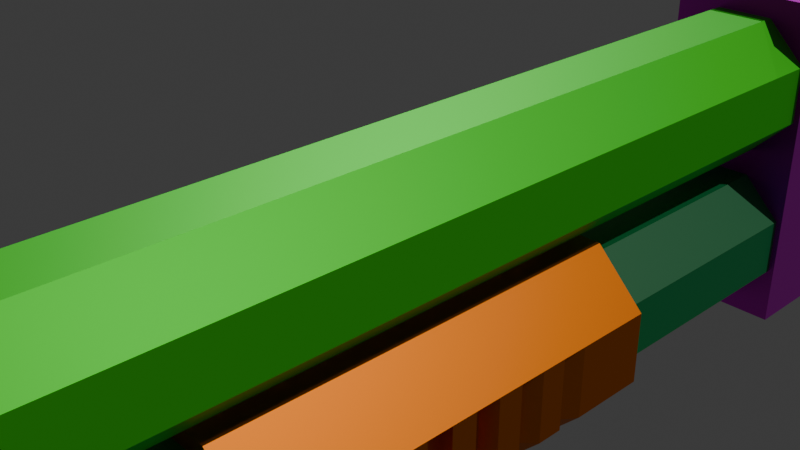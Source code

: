 # Source: SHOTGUN.blend  (saved by Blender 4.2.66; exported with 4.5.12 LTS)
import bpy
from mathutils import Matrix  # noqa: F401  (used for matrix-valued properties, if any)

bpy.ops.wm.read_factory_settings(use_empty=True)
scene = bpy.context.scene
scene.name = 'Scene'

# ---- collections
col_collection = bpy.data.collections.new('Collection'); scene.collection.children.link(col_collection)

# ---- materials (node trees are filled in below, after node groups)
mat_cano_tiro = bpy.data.materials.new('cano tiro')
mat_choke = bpy.data.materials.new('choke')
mat_cano_pump = bpy.data.materials.new('cano pump')
mat_pump = bpy.data.materials.new('pump')
mat_punho = bpy.data.materials.new('punho')
mat_portas = bpy.data.materials.new('Portas')
mat_material_002 = bpy.data.materials.new('Material.002')
mat_material_001 = bpy.data.materials.new('Material.001')
mat_material = bpy.data.materials.new('Material')
mat_shell = bpy.data.materials.new('shell')
mat_material_003 = bpy.data.materials.new('Material.003')

# ---- material node trees
mat_cano_tiro.use_nodes = True; mat_cano_tiro.node_tree.nodes.clear()
_N = mat_cano_tiro.node_tree.nodes; _L = mat_cano_tiro.node_tree.links
n0 = _N.new('ShaderNodeBsdfPrincipled'); n0.name = 'Principled BSDF'; n0.location = (10, 300)
n0.inputs[0].default_value = (0.04141, 0.8, 0.007899, 1.0)
n0.inputs[1].default_value = 0.4016
n1 = _N.new('ShaderNodeOutputMaterial'); n1.name = 'Material Output'; n1.location = (300, 300)
_L.new(n0.outputs[0], n1.inputs[0])
n1.is_active_output = True
mat_choke.use_nodes = True; mat_choke.node_tree.nodes.clear()
_N = mat_choke.node_tree.nodes; _L = mat_choke.node_tree.links
n0 = _N.new('ShaderNodeBsdfPrincipled'); n0.name = 'Principled BSDF'; n0.location = (10, 300)
n0.inputs[0].default_value = (0.8, 0.246, 0.008039, 1.0)
n1 = _N.new('ShaderNodeOutputMaterial'); n1.name = 'Material Output'; n1.location = (300, 300)
_L.new(n0.outputs[0], n1.inputs[0])
n1.is_active_output = True
mat_cano_pump.use_nodes = True; mat_cano_pump.node_tree.nodes.clear()
_N = mat_cano_pump.node_tree.nodes; _L = mat_cano_pump.node_tree.links
n0 = _N.new('ShaderNodeBsdfPrincipled'); n0.name = 'Principled BSDF'; n0.location = (10, 300)
n0.inputs[0].default_value = (0.0007418, 0.2258, 0.06143, 1.0)
n1 = _N.new('ShaderNodeOutputMaterial'); n1.name = 'Material Output'; n1.location = (300, 300)
_L.new(n0.outputs[0], n1.inputs[0])
n1.is_active_output = True
mat_pump.use_nodes = True; mat_pump.node_tree.nodes.clear()
_N = mat_pump.node_tree.nodes; _L = mat_pump.node_tree.links
n0 = _N.new('ShaderNodeBsdfPrincipled'); n0.name = 'Principled BSDF'; n0.location = (10, 300)
n0.inputs[0].default_value = (0.8, 0.209, 0.01066, 1.0)
n0.inputs[1].default_value = 1.0
n1 = _N.new('ShaderNodeOutputMaterial'); n1.name = 'Material Output'; n1.location = (300, 300)
_L.new(n0.outputs[0], n1.inputs[0])
n1.is_active_output = True
mat_punho.use_nodes = True; mat_punho.node_tree.nodes.clear()
_N = mat_punho.node_tree.nodes; _L = mat_punho.node_tree.links
n0 = _N.new('ShaderNodeBsdfPrincipled'); n0.name = 'Principled BSDF'; n0.location = (10, 300)
n0.inputs[0].default_value = (0.7816, 0.01475, 0.8002, 1.0)
n0.inputs[1].default_value = 1.0
n1 = _N.new('ShaderNodeOutputMaterial'); n1.name = 'Material Output'; n1.location = (300, 300)
_L.new(n0.outputs[0], n1.inputs[0])
n1.is_active_output = True
mat_portas.use_nodes = True; mat_portas.node_tree.nodes.clear()
_N = mat_portas.node_tree.nodes; _L = mat_portas.node_tree.links
n0 = _N.new('ShaderNodeBsdfPrincipled'); n0.name = 'Principled BSDF'; n0.location = (10, 300)
n0.inputs[0].default_value = (0.04608, 0.02677, 0.8003, 1.0)
n0.inputs[1].default_value = 0.5197
n1 = _N.new('ShaderNodeOutputMaterial'); n1.name = 'Material Output'; n1.location = (300, 300)
_L.new(n0.outputs[0], n1.inputs[0])
n1.is_active_output = True
mat_material_002.use_nodes = True; mat_material_002.node_tree.nodes.clear()
_N = mat_material_002.node_tree.nodes; _L = mat_material_002.node_tree.links
n0 = _N.new('ShaderNodeBsdfPrincipled'); n0.name = 'Principled BSDF'; n0.location = (10, 300)
n0.inputs[0].default_value = (0.0, 0.0, 0.0, 1.0)
n0.inputs[2].default_value = 1.0
n1 = _N.new('ShaderNodeOutputMaterial'); n1.name = 'Material Output'; n1.location = (300, 300)
_L.new(n0.outputs[0], n1.inputs[0])
n1.is_active_output = True
mat_material_001.use_nodes = True; mat_material_001.node_tree.nodes.clear()
_N = mat_material_001.node_tree.nodes; _L = mat_material_001.node_tree.links
n0 = _N.new('ShaderNodeBsdfPrincipled'); n0.name = 'Principled BSDF'; n0.location = (10, 300)
n0.inputs[0].default_value = (0.0, 0.4499, 0.8001, 1.0)
n0.inputs[3].default_value = 1.4
n1 = _N.new('ShaderNodeOutputMaterial'); n1.name = 'Material Output'; n1.location = (300, 300)
_L.new(n0.outputs[0], n1.inputs[0])
n1.is_active_output = True
mat_material.use_nodes = True; mat_material.node_tree.nodes.clear()
_N = mat_material.node_tree.nodes; _L = mat_material.node_tree.links
n0 = _N.new('ShaderNodeBsdfPrincipled'); n0.name = 'Principled BSDF'; n0.location = (10, 300)
n0.inputs[0].default_value = (1.0, 0.9337, 0.006708, 1.0)
n0.inputs[1].default_value = 1.0
n1 = _N.new('ShaderNodeOutputMaterial'); n1.name = 'Material Output'; n1.location = (300, 300)
_L.new(n0.outputs[0], n1.inputs[0])
n1.is_active_output = True
mat_shell.use_nodes = True; mat_shell.node_tree.nodes.clear()
_N = mat_shell.node_tree.nodes; _L = mat_shell.node_tree.links
n0 = _N.new('ShaderNodeBsdfPrincipled'); n0.name = 'Principled BSDF'; n0.location = (10, 300)
n0.inputs[0].default_value = (0.7038, 0.01056, 0.004586, 1.0)
n1 = _N.new('ShaderNodeOutputMaterial'); n1.name = 'Material Output'; n1.location = (300, 300)
_L.new(n0.outputs[0], n1.inputs[0])
n1.is_active_output = True
mat_material_003.use_nodes = True; mat_material_003.node_tree.nodes.clear()
_N = mat_material_003.node_tree.nodes; _L = mat_material_003.node_tree.links
n0 = _N.new('ShaderNodeBsdfPrincipled'); n0.name = 'Principled BSDF'; n0.location = (10, 300)
n0.inputs[0].default_value = (0.5679, 0.5679, 0.5679, 1.0)
n0.inputs[1].default_value = 1.0
n1 = _N.new('ShaderNodeOutputMaterial'); n1.name = 'Material Output'; n1.location = (300, 300)
_L.new(n0.outputs[0], n1.inputs[0])
n1.is_active_output = True

# ---- world
world_world = bpy.data.worlds.new('World'); scene.world = world_world
world_world.use_nodes = True; world_world.node_tree.nodes.clear()
_N = world_world.node_tree.nodes; _L = world_world.node_tree.links
n0 = _N.new('ShaderNodeOutputWorld'); n0.name = 'World Output'; n0.location = (300, 300)
n1 = _N.new('ShaderNodeBackground'); n1.name = 'Background'; n1.location = (10, 300)
n1.inputs[0].default_value = (0.05088, 0.05088, 0.05088, 1.0)
_L.new(n1.outputs[0], n0.inputs[0])
n0.is_active_output = True
world_world.color = (0.05088, 0.05088, 0.05088)
world_world.sun_shadow_jitter_overblur = 0.0

# ---- cameras
cam_camera = bpy.data.cameras.new('Camera')
cam_camera.clip_end = 100.0
cam_camera.ortho_scale = 7.314

# ---- lights
light_sun = bpy.data.lights.new('Sun', 'SUN')
light_sun.energy = 1.0
light_sun_001 = bpy.data.lights.new('Sun.001', 'SUN')
light_sun_001.energy = 1.0

# ---- meshes
me_cylinder = bpy.data.meshes.new('Cylinder')
me_cylinder.from_pydata([(0.0, 1.0, -1.0), (0.7071, 0.7071, -1.0), (1.0, 0.0, -1.0), (0.7071, -0.7071, -1.0), (0.0, -1.0, -1.0), (-0.7071, -0.7071, -1.0), (-1.0, 0.0, -1.0), (-0.7071, 0.7071, -1.0), (0.0, 1.0, 0.9071), (0.7071, 0.7071, 0.9071), (1.0, 0.0, 0.9071), (0.7071, -0.7071, 0.9071), (0.0, -1.0, 0.9071), (-0.7071, -0.7071, 0.9071), (-1.0, 0.0, 0.9071), (-0.7071, 0.7071, 0.9071)], [], [(0, 1, 2, 3, 4, 5, 6, 7), (7, 15, 8, 0), (6, 14, 15, 7), (5, 13, 14, 6), (4, 12, 13, 5), (3, 11, 12, 4), (2, 10, 11, 3), (1, 9, 10, 2), (0, 8, 9, 1)])
_uv = me_cylinder.uv_layers.new(name='UVMap')
_uv.uv.foreach_set('vector', [0.75, 0.49, 0.9197, 0.4197, 0.99, 0.25, 0.9197, 0.08029, 0.75, 0.01, 0.5803, 0.08029, 0.51, 0.25, 0.5803, 0.4197, 0.125, 0.5, 0.125, 0.9768, 0.0, 0.9768, 0.0, 0.5, 0.25, 0.5, 0.25, 0.9768, 0.125, 0.9768, 0.125, 0.5, 0.375, 0.5, 0.375, 0.9768, 0.25, 0.9768, 0.25, 0.5, 0.5, 0.5, 0.5, 0.9768, 0.375, 0.9768, 0.375, 0.5, 0.625, 0.5, 0.625, 0.9768, 0.5, 0.9768, 0.5, 0.5, 0.75, 0.5, 0.75, 0.9768, 0.625, 0.9768, 0.625, 0.5, 0.875, 0.5, 0.875, 0.9768, 0.75, 0.9768, 0.75, 0.5, 1.0, 0.5, 1.0, 0.9768, 0.875, 0.9768, 0.875, 0.5])
me_cylinder.materials.append(mat_cano_tiro)
me_cylinder.materials.append(mat_choke)
me_cylinder.update()
me_cylinder_001 = bpy.data.meshes.new('Cylinder.001')
me_cylinder_001.from_pydata([(0.0, 1.0, -1.0), (0.7071, 0.7071, -1.0), (1.0, 0.0, -1.0), (0.7071, -0.7071, -1.0), (0.0, -1.0, -1.0), (-0.7071, -0.7071, -1.0), (-1.0, 0.0, -1.0), (-0.7071, 0.7071, -1.0), (0.0, 1.0, 0.9125), (0.7071, 0.7071, 0.9125), (1.0, 0.0, 0.9125), (0.7071, -0.7071, 0.9125), (0.0, -1.0, 0.9125), (-0.7071, -0.7071, 0.9125), (-1.0, 0.0, 0.9125), (-0.7071, 0.7071, 0.9125)], [], [(0, 1, 2, 3, 4, 5, 6, 7), (7, 15, 8, 0), (6, 14, 15, 7), (5, 13, 14, 6), (4, 12, 13, 5), (3, 11, 12, 4), (2, 10, 11, 3), (1, 9, 10, 2), (0, 8, 9, 1)])
_uv = me_cylinder_001.uv_layers.new(name='UVMap')
_uv.uv.foreach_set('vector', [0.75, 0.49, 0.9197, 0.4197, 0.99, 0.25, 0.9197, 0.08029, 0.75, 0.01, 0.5803, 0.08029, 0.51, 0.25, 0.5803, 0.4197, 0.125, 0.5, 0.125, 0.9781, 0.0, 0.9781, 0.0, 0.5, 0.25, 0.5, 0.25, 0.9781, 0.125, 0.9781, 0.125, 0.5, 0.375, 0.5, 0.375, 0.9781, 0.25, 0.9781, 0.25, 0.5, 0.5, 0.5, 0.5, 0.9781, 0.375, 0.9781, 0.375, 0.5, 0.625, 0.5, 0.625, 0.9781, 0.5, 0.9781, 0.5, 0.5, 0.75, 0.5, 0.75, 0.9781, 0.625, 0.9781, 0.625, 0.5, 0.875, 0.5, 0.875, 0.9781, 0.75, 0.9781, 0.75, 0.5, 1.0, 0.5, 1.0, 0.9781, 0.875, 0.9781, 0.875, 0.5])
me_cylinder_001.materials.append(mat_cano_pump)
me_cylinder_001.update()
me_cylinder_002 = bpy.data.meshes.new('Cylinder.002')
me_cylinder_002.from_pydata([(0.0, 1.0, -1.0), (0.0, 1.0, 1.0), (0.7071, 0.7071, -1.0), (0.7071, 0.7071, 1.0), (1.0, 0.0, -1.0), (1.0, 0.0, 1.0), (0.7071, -0.7071, -1.0), (0.7071, -0.7071, 1.0), (0.0, -1.0, -1.0), (0.0, -1.0, 1.0), (-0.7071, -0.7071, -1.0), (-0.7071, -0.7071, 1.0), (-1.0, 0.0, -1.0), (-1.0, 0.0, 1.0), (-0.7071, 0.7071, -1.0), (-0.7071, 0.7071, 1.0), (0.0, 1.0, 0.0), (0.7071, 0.7071, 0.0), (1.0, 0.0, 0.0), (0.7071, -0.7071, 0.0), (0.0, -1.0, 0.0), (-0.7071, -0.7071, 0.0), (-1.0, 0.0, 0.0), (-0.7071, 0.7071, 0.0), (0.7071, 0.7071, -0.5), (1.0, 0.0, -0.5), (0.7071, -0.7071, -0.5), (0.0, -1.0, -0.5), (-0.7071, -0.7071, -0.5), (-1.0, 0.0, -0.5), (-0.7071, 0.7071, -0.5), (0.0, 1.0, -0.5), (0.0, 1.0, 0.5), (0.7071, 0.7071, 0.5), (1.0, 0.0, 0.5), (0.7071, -0.7071, 0.5), (0.0, -1.0, 0.5), (-0.7071, -0.7071, 0.5), (-1.0, 0.0, 0.5), (-0.7071, 0.7071, 0.5), (0.0, 1.0, 0.75), (0.7071, 0.7071, 0.75), (1.0, 0.0, 0.75), (0.7071, -0.7071, 0.75), (0.0, -1.0, 0.75), (-0.7071, -0.7071, 0.75), (-1.0, 0.0, 0.75), (-0.7071, 0.7071, 0.75), (0.7071, 0.7071, -0.75), (1.0, 0.0, -0.75), (0.7071, -0.7071, -0.75), (0.0, -1.0, -0.75), (-0.7071, -0.7071, -0.75), (-1.0, 0.0, -0.75), (-0.7071, 0.7071, -0.75), (0.0, 1.0, -0.75), (0.7071, 0.7071, 0.25), (1.0, 0.0, 0.25), (0.7071, -0.7071, 0.25), (0.0, -1.0, 0.25), (-0.7071, -0.7071, 0.25), (-1.0, 0.0, 0.25), (-0.7071, 0.7071, 0.25), (0.0, 1.0, 0.25), (0.0, 1.0, -0.25), (0.7071, 0.7071, -0.25), (1.0, 0.0, -0.25), (0.7071, -0.7071, -0.25), (0.0, -1.0, -0.25), (-0.7071, -0.7071, -0.25), (-1.0, 0.0, -0.25), (-0.7071, 0.7071, -0.25), (0.7071, 0.7071, 0.625), (1.0, 0.0, 0.625), (0.7071, -0.7071, 0.625), (0.0, -1.0, 0.625), (-0.7071, -0.7071, 0.625), (-1.0, 0.0, 0.625), (-0.7071, 0.7071, 0.625), (0.0, 1.0, 0.625), (0.0, 1.0, 0.375), (0.7071, 0.7071, 0.375), (1.0, 0.0, 0.375), (0.7071, -0.7071, 0.375), (0.0, -1.0, 0.375), (-0.7071, -0.7071, 0.375), (-1.0, 0.0, 0.375), (-0.7071, 0.7071, 0.375), (0.7071, 0.7071, 0.125), (1.0, 0.0, 0.125), (0.7071, -0.7071, 0.125), (0.0, -1.0, 0.125), (-0.7071, -0.7071, 0.125), (-1.0, 0.0, 0.125), (-0.7071, 0.7071, 0.125), (0.0, 1.0, 0.125), (0.0, 1.0, -0.125), (0.7071, 0.7071, -0.125), (1.0, 0.0, -0.125), (0.7071, -0.7071, -0.125), (0.0, -1.0, -0.125), (-0.7071, -0.7071, -0.125), (-1.0, 0.0, -0.125), (-0.7071, 0.7071, -0.125), (0.7071, 0.7071, -0.375), (1.0, 0.0, -0.375), (0.7071, -0.7071, -0.375), (0.0, -1.0, -0.375), (-0.7071, -0.7071, -0.375), (-1.0, 0.0, -0.375), (-0.7071, 0.7071, -0.375), (0.0, 1.0, -0.375), (0.0, 1.0, -0.625), (0.7071, 0.7071, -0.625), (1.0, 0.0, -0.625), (0.7071, -0.7071, -0.625), (0.0, -1.0, -0.625), (-0.7071, -0.7071, -0.625), (-1.0, 0.0, -0.625), (-0.7071, 0.7071, -0.625), (-0.8448, -0.05004, 0.01099), (-0.6035, 0.5327, 0.01099), (-0.6035, -0.6328, 0.01099), (-0.02073, -0.8742, 0.01099), (0.562, -0.6328, 0.01099), (0.8034, -0.05004, 0.01099), (0.8034, -0.05004, -0.4011), (0.562, -0.6328, -0.4011), (-0.02073, -0.8742, -0.4011), (-0.6035, -0.6328, -0.4011), (-0.8448, -0.05004, -0.4011), (-0.6035, 0.5327, -0.4011), (-0.8448, -0.05004, 0.4231), (-0.6035, 0.5327, 0.4231), (-0.6035, -0.6328, 0.4231), (-0.02073, -0.8742, 0.4231), (0.562, -0.6328, 0.4231), (0.8034, -0.05004, 0.4231), (-0.8448, -0.05004, 0.6291), (-0.6035, 0.5327, 0.6291), (-0.6035, -0.6328, 0.6291), (-0.02073, -0.8742, 0.6291), (0.562, -0.6328, 0.6291), (0.8034, -0.05004, 0.6291), (0.8034, -0.05004, 0.217), (0.562, -0.6328, 0.217), (-0.02073, -0.8742, 0.217), (-0.6035, -0.6328, 0.217), (-0.8448, -0.05004, 0.217), (-0.6035, 0.5327, 0.217), (0.8034, -0.05004, -0.195), (0.562, -0.6328, -0.195), (-0.02073, -0.8742, -0.195), (-0.6035, -0.6328, -0.195), (-0.8448, -0.05004, -0.195), (-0.6035, 0.5327, -0.195), (0.8034, -0.05004, 0.5261), (0.562, -0.6328, 0.5261), (-0.02073, -0.8742, 0.5261), (-0.6035, -0.6328, 0.5261), (-0.8448, -0.05004, 0.5261), (-0.6035, 0.5327, 0.5261), (0.8034, -0.05004, 0.32), (0.562, -0.6328, 0.32), (-0.02073, -0.8742, 0.32), (-0.6035, -0.6328, 0.32), (-0.8448, -0.05004, 0.32), (-0.6035, 0.5327, 0.32), (0.8034, -0.05004, 0.114), (0.562, -0.6328, 0.114), (-0.02073, -0.8742, 0.114), (-0.6035, -0.6328, 0.114), (-0.8448, -0.05004, 0.114), (-0.6035, 0.5327, 0.114), (0.8034, -0.05004, -0.09202), (0.562, -0.6328, -0.09202), (-0.02073, -0.8742, -0.09202), (-0.6035, -0.6328, -0.09202), (-0.8448, -0.05004, -0.09202), (-0.6035, 0.5327, -0.09202), (0.8034, -0.05004, -0.2981), (0.562, -0.6328, -0.2981), (-0.02073, -0.8742, -0.2981), (-0.6035, -0.6328, -0.2981), (-0.8448, -0.05004, -0.2981), (-0.6035, 0.5327, -0.2981), (0.8034, -0.05004, -0.5041), (0.562, -0.6328, -0.5041), (-0.02073, -0.8742, -0.5041), (-0.6035, -0.6328, -0.5041), (-0.8448, -0.05004, -0.5041), (-0.6035, 0.5327, -0.5041)], [], [(40, 1, 3, 41), (41, 3, 5, 42), (42, 5, 7, 43), (43, 7, 9, 44), (44, 9, 11, 45), (45, 11, 13, 46), (3, 1, 15, 13, 11, 9, 7, 5), (46, 13, 15, 47), (47, 15, 1, 40), (0, 2, 4, 6, 8, 10, 12, 14), (103, 23, 16, 96), (86, 85, 165, 166), (23, 103, 179, 121), (22, 23, 121, 120), (85, 84, 164, 165), (42, 43, 142, 143), (97, 17, 18, 98), (96, 16, 17, 97), (112, 31, 24, 113), (113, 24, 25, 114), (73, 42, 143, 156), (84, 83, 163, 164), (43, 44, 141, 142), (83, 82, 162, 163), (44, 45, 140, 141), (119, 30, 31, 112), (87, 39, 32, 80), (45, 46, 138, 140), (106, 105, 180, 181), (70, 71, 155, 154), (98, 18, 125, 174), (46, 47, 139, 138), (81, 33, 34, 82), (80, 32, 33, 81), (78, 47, 40, 79), (107, 106, 181, 182), (69, 70, 154, 153), (39, 87, 167, 133), (29, 30, 131, 130), (108, 107, 182, 183), (72, 41, 42, 73), (79, 40, 41, 72), (14, 54, 55, 0), (12, 53, 54, 14), (10, 52, 53, 12), (8, 51, 52, 10), (6, 50, 51, 8), (4, 49, 50, 6), (2, 48, 49, 4), (0, 55, 48, 2), (95, 63, 56, 88), (88, 56, 57, 89), (68, 69, 153, 152), (28, 29, 130, 129), (109, 108, 183, 184), (67, 68, 152, 151), (27, 28, 129, 128), (94, 62, 63, 95), (111, 64, 65, 104), (104, 65, 66, 105), (110, 109, 184, 185), (66, 67, 151, 150), (26, 27, 128, 127), (90, 89, 168, 169), (25, 26, 127, 126), (110, 71, 64, 111), (32, 79, 72, 33), (33, 72, 73, 34), (34, 73, 74, 35), (35, 74, 75, 36), (36, 75, 76, 37), (37, 76, 77, 38), (38, 77, 78, 39), (39, 78, 79, 32), (63, 80, 81, 56), (56, 81, 82, 57), (57, 82, 83, 58), (58, 83, 84, 59), (59, 84, 85, 60), (60, 85, 86, 61), (61, 86, 87, 62), (62, 87, 80, 63), (23, 94, 95, 16), (22, 93, 94, 23), (21, 92, 93, 22), (20, 91, 92, 21), (19, 90, 91, 20), (18, 89, 90, 19), (17, 88, 89, 18), (16, 95, 88, 17), (64, 96, 97, 65), (65, 97, 98, 66), (66, 98, 99, 67), (67, 99, 100, 68), (68, 100, 101, 69), (69, 101, 102, 70), (70, 102, 103, 71), (71, 103, 96, 64), (30, 110, 111, 31), (29, 109, 110, 30), (28, 108, 109, 29), (27, 107, 108, 28), (26, 106, 107, 27), (25, 105, 106, 26), (24, 104, 105, 25), (31, 111, 104, 24), (54, 119, 112, 55), (53, 118, 119, 54), (52, 117, 118, 53), (51, 116, 117, 52), (50, 115, 116, 51), (49, 114, 115, 50), (48, 113, 114, 49), (55, 112, 113, 48), (178, 120, 121, 179), (177, 122, 120, 178), (176, 123, 122, 177), (175, 124, 123, 176), (174, 125, 124, 175), (186, 126, 127, 187), (187, 127, 128, 188), (188, 128, 129, 189), (189, 129, 130, 190), (190, 130, 131, 191), (166, 132, 133, 167), (165, 134, 132, 166), (164, 135, 134, 165), (163, 136, 135, 164), (162, 137, 136, 163), (160, 138, 139, 161), (159, 140, 138, 160), (158, 141, 140, 159), (157, 142, 141, 158), (156, 143, 142, 157), (168, 144, 145, 169), (169, 145, 146, 170), (170, 146, 147, 171), (171, 147, 148, 172), (172, 148, 149, 173), (180, 150, 151, 181), (181, 151, 152, 182), (182, 152, 153, 183), (183, 153, 154, 184), (184, 154, 155, 185), (21, 22, 120, 122), (114, 25, 126, 186), (87, 86, 166, 167), (20, 21, 122, 123), (57, 58, 145, 144), (19, 20, 123, 124), (58, 59, 146, 145), (99, 98, 174, 175), (18, 19, 124, 125), (47, 78, 161, 139), (59, 60, 147, 146), (100, 99, 175, 176), (89, 57, 144, 168), (60, 61, 148, 147), (101, 100, 176, 177), (38, 39, 133, 132), (61, 62, 149, 148), (30, 119, 191, 131), (102, 101, 177, 178), (37, 38, 132, 134), (103, 102, 178, 179), (36, 37, 134, 135), (74, 73, 156, 157), (119, 118, 190, 191), (35, 36, 135, 136), (75, 74, 157, 158), (118, 117, 189, 190), (34, 35, 136, 137), (62, 94, 173, 149), (76, 75, 158, 159), (117, 116, 188, 189), (105, 66, 150, 180), (77, 76, 159, 160), (116, 115, 187, 188), (78, 77, 160, 161), (115, 114, 186, 187), (94, 93, 172, 173), (93, 92, 171, 172), (92, 91, 170, 171), (71, 110, 185, 155), (91, 90, 169, 170), (82, 34, 137, 162)])
_uv = me_cylinder_002.uv_layers.new(name='UVMap')
_uv.uv.foreach_set('vector', [1.0, 0.9375, 1.0, 1.0, 0.875, 1.0, 0.875, 0.9375, 0.875, 0.9375, 0.875, 1.0, 0.75, 1.0, 0.75, 0.9375, 0.75, 0.9375, 0.75, 1.0, 0.625, 1.0, 0.625, 0.9375, 0.625, 0.9375, 0.625, 1.0, 0.5, 1.0, 0.5, 0.9375, 0.5, 0.9375, 0.5, 1.0, 0.375, 1.0, 0.375, 0.9375, 0.375, 0.9375, 0.375, 1.0, 0.25, 1.0, 0.25, 0.9375, 0.4197, 0.4197, 0.25, 0.49, 0.08029, 0.4197, 0.01, 0.25, 0.08029, 0.08029, 0.25, 0.01, 0.4197, 0.08029, 0.49, 0.25, 0.25, 0.9375, 0.25, 1.0, 0.125, 1.0, 0.125, 0.9375, 0.125, 0.9375, 0.125, 1.0, 0.0, 1.0, 0.0, 0.9375, 0.75, 0.49, 0.9197, 0.4197, 0.99, 0.25, 0.9197, 0.08029, 0.75, 0.01, 0.5803, 0.08029, 0.51, 0.25, 0.5803, 0.4197, 0.125, 0.7188, 0.125, 0.75, 0.0, 0.75, 0.0, 0.7188, 0.25, 0.8438, 0.375, 0.8438, 0.375, 0.8438, 0.25, 0.8438, 0.125, 0.75, 0.125, 0.7188, 0.125, 0.7188, 0.125, 0.75, 0.25, 0.75, 0.125, 0.75, 0.125, 0.75, 0.25, 0.75, 0.375, 0.8438, 0.5, 0.8438, 0.5, 0.8438, 0.375, 0.8438, 0.75, 0.9375, 0.625, 0.9375, 0.625, 0.9375, 0.75, 0.9375, 0.875, 0.7188, 0.875, 0.75, 0.75, 0.75, 0.75, 0.7188, 1.0, 0.7188, 1.0, 0.75, 0.875, 0.75, 0.875, 0.7188, 1.0, 0.5938, 1.0, 0.625, 0.875, 0.625, 0.875, 0.5938, 0.875, 0.5938, 0.875, 0.625, 0.75, 0.625, 0.75, 0.5938, 0.75, 0.9062, 0.75, 0.9375, 0.75, 0.9375, 0.75, 0.9062, 0.5, 0.8438, 0.625, 0.8438, 0.625, 0.8438, 0.5, 0.8438, 0.625, 0.9375, 0.5, 0.9375, 0.5, 0.9375, 0.625, 0.9375, 0.625, 0.8438, 0.75, 0.8438, 0.75, 0.8438, 0.625, 0.8438, 0.5, 0.9375, 0.375, 0.9375, 0.375, 0.9375, 0.5, 0.9375, 0.125, 0.5938, 0.125, 0.625, 0.0, 0.625, 0.0, 0.5938, 0.125, 0.8438, 0.125, 0.875, 0.0, 0.875, 0.0, 0.8438, 0.375, 0.9375, 0.25, 0.9375, 0.25, 0.9375, 0.375, 0.9375, 0.625, 0.6562, 0.75, 0.6562, 0.75, 0.6562, 0.625, 0.6562, 0.25, 0.6875, 0.125, 0.6875, 0.125, 0.6875, 0.25, 0.6875, 0.75, 0.7188, 0.75, 0.75, 0.75, 0.75, 0.75, 0.7188, 0.25, 0.9375, 0.125, 0.9375, 0.125, 0.9375, 0.25, 0.9375, 0.875, 0.8438, 0.875, 0.875, 0.75, 0.875, 0.75, 0.8438, 1.0, 0.8438, 1.0, 0.875, 0.875, 0.875, 0.875, 0.8438, 0.125, 0.9062, 0.125, 0.9375, 0.0, 0.9375, 0.0, 0.9062, 0.5, 0.6562, 0.625, 0.6562, 0.625, 0.6562, 0.5, 0.6562, 0.375, 0.6875, 0.25, 0.6875, 0.25, 0.6875, 0.375, 0.6875, 0.125, 0.875, 0.125, 0.8438, 0.125, 0.8438, 0.125, 0.875, 0.25, 0.625, 0.125, 0.625, 0.125, 0.625, 0.25, 0.625, 0.375, 0.6562, 0.5, 0.6562, 0.5, 0.6562, 0.375, 0.6562, 0.875, 0.9062, 0.875, 0.9375, 0.75, 0.9375, 0.75, 0.9062, 1.0, 0.9062, 1.0, 0.9375, 0.875, 0.9375, 0.875, 0.9062, 0.125, 0.5, 0.125, 0.5625, 0.0, 0.5625, 0.0, 0.5, 0.25, 0.5, 0.25, 0.5625, 0.125, 0.5625, 0.125, 0.5, 0.375, 0.5, 0.375, 0.5625, 0.25, 0.5625, 0.25, 0.5, 0.5, 0.5, 0.5, 0.5625, 0.375, 0.5625, 0.375, 0.5, 0.625, 0.5, 0.625, 0.5625, 0.5, 0.5625, 0.5, 0.5, 0.75, 0.5, 0.75, 0.5625, 0.625, 0.5625, 0.625, 0.5, 0.875, 0.5, 0.875, 0.5625, 0.75, 0.5625, 0.75, 0.5, 1.0, 0.5, 1.0, 0.5625, 0.875, 0.5625, 0.875, 0.5, 1.0, 0.7812, 1.0, 0.8125, 0.875, 0.8125, 0.875, 0.7812, 0.875, 0.7812, 0.875, 0.8125, 0.75, 0.8125, 0.75, 0.7812, 0.5, 0.6875, 0.375, 0.6875, 0.375, 0.6875, 0.5, 0.6875, 0.375, 0.625, 0.25, 0.625, 0.25, 0.625, 0.375, 0.625, 0.25, 0.6562, 0.375, 0.6562, 0.375, 0.6562, 0.25, 0.6562, 0.625, 0.6875, 0.5, 0.6875, 0.5, 0.6875, 0.625, 0.6875, 0.5, 0.625, 0.375, 0.625, 0.375, 0.625, 0.5, 0.625, 0.125, 0.7812, 0.125, 0.8125, 0.0, 0.8125, 0.0, 0.7812, 1.0, 0.6562, 1.0, 0.6875, 0.875, 0.6875, 0.875, 0.6562, 0.875, 0.6562, 0.875, 0.6875, 0.75, 0.6875, 0.75, 0.6562, 0.125, 0.6562, 0.25, 0.6562, 0.25, 0.6562, 0.125, 0.6562, 0.75, 0.6875, 0.625, 0.6875, 0.625, 0.6875, 0.75, 0.6875, 0.625, 0.625, 0.5, 0.625, 0.5, 0.625, 0.625, 0.625, 0.625, 0.7812, 0.75, 0.7812, 0.75, 0.7812, 0.625, 0.7812, 0.75, 0.625, 0.625, 0.625, 0.625, 0.625, 0.75, 0.625, 0.125, 0.6562, 0.125, 0.6875, 0.0, 0.6875, 0.0, 0.6562, 1.0, 0.875, 1.0, 0.9062, 0.875, 0.9062, 0.875, 0.875, 0.875, 0.875, 0.875, 0.9062, 0.75, 0.9062, 0.75, 0.875, 0.75, 0.875, 0.75, 0.9062, 0.625, 0.9062, 0.625, 0.875, 0.625, 0.875, 0.625, 0.9062, 0.5, 0.9062, 0.5, 0.875, 0.5, 0.875, 0.5, 0.9062, 0.375, 0.9062, 0.375, 0.875, 0.375, 0.875, 0.375, 0.9062, 0.25, 0.9062, 0.25, 0.875, 0.25, 0.875, 0.25, 0.9062, 0.125, 0.9062, 0.125, 0.875, 0.125, 0.875, 0.125, 0.9062, 0.0, 0.9062, 0.0, 0.875, 1.0, 0.8125, 1.0, 0.8438, 0.875, 0.8438, 0.875, 0.8125, 0.875, 0.8125, 0.875, 0.8438, 0.75, 0.8438, 0.75, 0.8125, 0.75, 0.8125, 0.75, 0.8438, 0.625, 0.8438, 0.625, 0.8125, 0.625, 0.8125, 0.625, 0.8438, 0.5, 0.8438, 0.5, 0.8125, 0.5, 0.8125, 0.5, 0.8438, 0.375, 0.8438, 0.375, 0.8125, 0.375, 0.8125, 0.375, 0.8438, 0.25, 0.8438, 0.25, 0.8125, 0.25, 0.8125, 0.25, 0.8438, 0.125, 0.8438, 0.125, 0.8125, 0.125, 0.8125, 0.125, 0.8438, 0.0, 0.8438, 0.0, 0.8125, 0.125, 0.75, 0.125, 0.7812, 0.0, 0.7812, 0.0, 0.75, 0.25, 0.75, 0.25, 0.7812, 0.125, 0.7812, 0.125, 0.75, 0.375, 0.75, 0.375, 0.7812, 0.25, 0.7812, 0.25, 0.75, 0.5, 0.75, 0.5, 0.7812, 0.375, 0.7812, 0.375, 0.75, 0.625, 0.75, 0.625, 0.7812, 0.5, 0.7812, 0.5, 0.75, 0.75, 0.75, 0.75, 0.7812, 0.625, 0.7812, 0.625, 0.75, 0.875, 0.75, 0.875, 0.7812, 0.75, 0.7812, 0.75, 0.75, 1.0, 0.75, 1.0, 0.7812, 0.875, 0.7812, 0.875, 0.75, 1.0, 0.6875, 1.0, 0.7188, 0.875, 0.7188, 0.875, 0.6875, 0.875, 0.6875, 0.875, 0.7188, 0.75, 0.7188, 0.75, 0.6875, 0.75, 0.6875, 0.75, 0.7188, 0.625, 0.7188, 0.625, 0.6875, 0.625, 0.6875, 0.625, 0.7188, 0.5, 0.7188, 0.5, 0.6875, 0.5, 0.6875, 0.5, 0.7188, 0.375, 0.7188, 0.375, 0.6875, 0.375, 0.6875, 0.375, 0.7188, 0.25, 0.7188, 0.25, 0.6875, 0.25, 0.6875, 0.25, 0.7188, 0.125, 0.7188, 0.125, 0.6875, 0.125, 0.6875, 0.125, 0.7188, 0.0, 0.7188, 0.0, 0.6875, 0.125, 0.625, 0.125, 0.6562, 0.0, 0.6562, 0.0, 0.625, 0.25, 0.625, 0.25, 0.6562, 0.125, 0.6562, 0.125, 0.625, 0.375, 0.625, 0.375, 0.6562, 0.25, 0.6562, 0.25, 0.625, 0.5, 0.625, 0.5, 0.6562, 0.375, 0.6562, 0.375, 0.625, 0.625, 0.625, 0.625, 0.6562, 0.5, 0.6562, 0.5, 0.625, 0.75, 0.625, 0.75, 0.6562, 0.625, 0.6562, 0.625, 0.625, 0.875, 0.625, 0.875, 0.6562, 0.75, 0.6562, 0.75, 0.625, 1.0, 0.625, 1.0, 0.6562, 0.875, 0.6562, 0.875, 0.625, 0.125, 0.5625, 0.125, 0.5938, 0.0, 0.5938, 0.0, 0.5625, 0.25, 0.5625, 0.25, 0.5938, 0.125, 0.5938, 0.125, 0.5625, 0.375, 0.5625, 0.375, 0.5938, 0.25, 0.5938, 0.25, 0.5625, 0.5, 0.5625, 0.5, 0.5938, 0.375, 0.5938, 0.375, 0.5625, 0.625, 0.5625, 0.625, 0.5938, 0.5, 0.5938, 0.5, 0.5625, 0.75, 0.5625, 0.75, 0.5938, 0.625, 0.5938, 0.625, 0.5625, 0.875, 0.5625, 0.875, 0.5938, 0.75, 0.5938, 0.75, 0.5625, 1.0, 0.5625, 1.0, 0.5938, 0.875, 0.5938, 0.875, 0.5625, 0.25, 0.7188, 0.25, 0.75, 0.125, 0.75, 0.125, 0.7188, 0.375, 0.7188, 0.375, 0.75, 0.25, 0.75, 0.25, 0.7188, 0.5, 0.7188, 0.5, 0.75, 0.375, 0.75, 0.375, 0.7188, 0.625, 0.7188, 0.625, 0.75, 0.5, 0.75, 0.5, 0.7188, 0.75, 0.7188, 0.75, 0.75, 0.625, 0.75, 0.625, 0.7188, 0.75, 0.5938, 0.75, 0.625, 0.625, 0.625, 0.625, 0.5938, 0.625, 0.5938, 0.625, 0.625, 0.5, 0.625, 0.5, 0.5938, 0.5, 0.5938, 0.5, 0.625, 0.375, 0.625, 0.375, 0.5938, 0.375, 0.5938, 0.375, 0.625, 0.25, 0.625, 0.25, 0.5938, 0.25, 0.5938, 0.25, 0.625, 0.125, 0.625, 0.125, 0.5938, 0.25, 0.8438, 0.25, 0.875, 0.125, 0.875, 0.125, 0.8438, 0.375, 0.8438, 0.375, 0.875, 0.25, 0.875, 0.25, 0.8438, 0.5, 0.8438, 0.5, 0.875, 0.375, 0.875, 0.375, 0.8438, 0.625, 0.8438, 0.625, 0.875, 0.5, 0.875, 0.5, 0.8438, 0.75, 0.8438, 0.75, 0.875, 0.625, 0.875, 0.625, 0.8438, 0.25, 0.9062, 0.25, 0.9375, 0.125, 0.9375, 0.125, 0.9062, 0.375, 0.9062, 0.375, 0.9375, 0.25, 0.9375, 0.25, 0.9062, 0.5, 0.9062, 0.5, 0.9375, 0.375, 0.9375, 0.375, 0.9062, 0.625, 0.9062, 0.625, 0.9375, 0.5, 0.9375, 0.5, 0.9062, 0.75, 0.9062, 0.75, 0.9375, 0.625, 0.9375, 0.625, 0.9062, 0.75, 0.7812, 0.75, 0.8125, 0.625, 0.8125, 0.625, 0.7812, 0.625, 0.7812, 0.625, 0.8125, 0.5, 0.8125, 0.5, 0.7812, 0.5, 0.7812, 0.5, 0.8125, 0.375, 0.8125, 0.375, 0.7812, 0.375, 0.7812, 0.375, 0.8125, 0.25, 0.8125, 0.25, 0.7812, 0.25, 0.7812, 0.25, 0.8125, 0.125, 0.8125, 0.125, 0.7812, 0.75, 0.6562, 0.75, 0.6875, 0.625, 0.6875, 0.625, 0.6562, 0.625, 0.6562, 0.625, 0.6875, 0.5, 0.6875, 0.5, 0.6562, 0.5, 0.6562, 0.5, 0.6875, 0.375, 0.6875, 0.375, 0.6562, 0.375, 0.6562, 0.375, 0.6875, 0.25, 0.6875, 0.25, 0.6562, 0.25, 0.6562, 0.25, 0.6875, 0.125, 0.6875, 0.125, 0.6562, 0.375, 0.75, 0.25, 0.75, 0.25, 0.75, 0.375, 0.75, 0.75, 0.5938, 0.75, 0.625, 0.75, 0.625, 0.75, 0.5938, 0.125, 0.8438, 0.25, 0.8438, 0.25, 0.8438, 0.125, 0.8438, 0.5, 0.75, 0.375, 0.75, 0.375, 0.75, 0.5, 0.75, 0.75, 0.8125, 0.625, 0.8125, 0.625, 0.8125, 0.75, 0.8125, 0.625, 0.75, 0.5, 0.75, 0.5, 0.75, 0.625, 0.75, 0.625, 0.8125, 0.5, 0.8125, 0.5, 0.8125, 0.625, 0.8125, 0.625, 0.7188, 0.75, 0.7188, 0.75, 0.7188, 0.625, 0.7188, 0.75, 0.75, 0.625, 0.75, 0.625, 0.75, 0.75, 0.75, 0.125, 0.9375, 0.125, 0.9062, 0.125, 0.9062, 0.125, 0.9375, 0.5, 0.8125, 0.375, 0.8125, 0.375, 0.8125, 0.5, 0.8125, 0.5, 0.7188, 0.625, 0.7188, 0.625, 0.7188, 0.5, 0.7188, 0.75, 0.7812, 0.75, 0.8125, 0.75, 0.8125, 0.75, 0.7812, 0.375, 0.8125, 0.25, 0.8125, 0.25, 0.8125, 0.375, 0.8125, 0.375, 0.7188, 0.5, 0.7188, 0.5, 0.7188, 0.375, 0.7188, 0.25, 0.875, 0.125, 0.875, 0.125, 0.875, 0.25, 0.875, 0.25, 0.8125, 0.125, 0.8125, 0.125, 0.8125, 0.25, 0.8125, 0.125, 0.625, 0.125, 0.5938, 0.125, 0.5938, 0.125, 0.625, 0.25, 0.7188, 0.375, 0.7188, 0.375, 0.7188, 0.25, 0.7188, 0.375, 0.875, 0.25, 0.875, 0.25, 0.875, 0.375, 0.875, 0.125, 0.7188, 0.25, 0.7188, 0.25, 0.7188, 0.125, 0.7188, 0.5, 0.875, 0.375, 0.875, 0.375, 0.875, 0.5, 0.875, 0.625, 0.9062, 0.75, 0.9062, 0.75, 0.9062, 0.625, 0.9062, 0.125, 0.5938, 0.25, 0.5938, 0.25, 0.5938, 0.125, 0.5938, 0.625, 0.875, 0.5, 0.875, 0.5, 0.875, 0.625, 0.875, 0.5, 0.9062, 0.625, 0.9062, 0.625, 0.9062, 0.5, 0.9062, 0.25, 0.5938, 0.375, 0.5938, 0.375, 0.5938, 0.25, 0.5938, 0.75, 0.875, 0.625, 0.875, 0.625, 0.875, 0.75, 0.875, 0.125, 0.8125, 0.125, 0.7812, 0.125, 0.7812, 0.125, 0.8125, 0.375, 0.9062, 0.5, 0.9062, 0.5, 0.9062, 0.375, 0.9062, 0.375, 0.5938, 0.5, 0.5938, 0.5, 0.5938, 0.375, 0.5938, 0.75, 0.6562, 0.75, 0.6875, 0.75, 0.6875, 0.75, 0.6562, 0.25, 0.9062, 0.375, 0.9062, 0.375, 0.9062, 0.25, 0.9062, 0.5, 0.5938, 0.625, 0.5938, 0.625, 0.5938, 0.5, 0.5938, 0.125, 0.9062, 0.25, 0.9062, 0.25, 0.9062, 0.125, 0.9062, 0.625, 0.5938, 0.75, 0.5938, 0.75, 0.5938, 0.625, 0.5938, 0.125, 0.7812, 0.25, 0.7812, 0.25, 0.7812, 0.125, 0.7812, 0.25, 0.7812, 0.375, 0.7812, 0.375, 0.7812, 0.25, 0.7812, 0.375, 0.7812, 0.5, 0.7812, 0.5, 0.7812, 0.375, 0.7812, 0.125, 0.6875, 0.125, 0.6562, 0.125, 0.6562, 0.125, 0.6875, 0.5, 0.7812, 0.625, 0.7812, 0.625, 0.7812, 0.5, 0.7812, 0.75, 0.8438, 0.75, 0.875, 0.75, 0.875, 0.75, 0.8438])
me_cylinder_002.materials.append(mat_pump)
me_cylinder_002.update()
me_cube_001 = bpy.data.meshes.new('Cube.001')
me_cube_001.from_pydata([(-1.0, -1.0, -1.0), (-0.9394, -0.9729, 0.9224), (-0.4958, 0.9312, -1.027), (-0.4958, 1.0, 0.4645), (1.0, -1.0, -1.0), (1.0, -1.0, 1.0), (0.4958, 0.9312, -1.027), (0.4958, 1.0, 0.4645), (-1.0, -0.2513, -1.0), (-0.9394, -0.2784, 0.9224), (1.0, -0.2513, -1.0), (1.0, -0.2513, 1.0), (-0.8737, -0.2814, -1.0), (0.8683, -0.2814, -1.0), (0.8596, -0.9659, -1.0), (-0.8737, -0.9659, -1.0), (-0.8737, -0.2814, -0.9577), (0.8683, -0.2814, -0.9577), (0.8596, -0.9659, -0.9577), (-0.8737, -0.9659, -0.9577), (-0.9394, -0.9729, 0.07763), (-0.4958, 1.069, -0.3298), (0.4958, 1.069, -0.3298), (1.0, -1.0, 0.0), (1.0, -0.2513, 0.0), (-0.9394, -0.2784, 0.07763), (-0.881, 0.3744, 0.7323), (0.881, 0.3744, -1.03), (-0.881, 0.3744, -1.03), (0.881, 0.3744, 0.7323), (0.881, 0.3744, -0.1487), (-0.881, 0.3744, -0.1487), (0.4958, 0.9331, -3.013), (-0.4958, 0.9331, -3.013), (0.2588, 0.3763, -3.016), (-0.2804, 0.3763, -3.016), (0.4958, 0.9317, -1.49), (-0.4958, 0.9317, -1.49), (-0.2804, 0.3748, -1.492), (0.2588, 0.3748, -1.492), (0.4958, 0.9321, -1.995), (-0.4958, 0.9321, -1.995), (-0.2804, 0.3753, -1.997), (0.2588, 0.3753, -1.997), (0.4958, 0.9326, -2.504), (-0.4958, 0.9326, -2.504), (-0.2804, 0.3758, -2.506), (0.2588, 0.3758, -2.506), (-0.4958, 0.9312, -1.031), (-0.2804, 0.3744, -1.034), (0.2588, 0.3744, -1.034), (0.4958, 0.9312, -1.031), (0.2553, -0.2044, -1.036), (-0.283, -0.207, -1.034), (0.2585, 0.3407, -1.062), (-0.283, 0.3744, -1.03), (-0.283, 0.3425, -1.06), (0.2591, 0.3763, -1.034), (0.2552, -0.07305, -1.434), (-0.283, -0.07443, -1.436), (0.2586, 0.3369, -1.46), (-0.283, 0.3699, -1.496), (-0.283, 0.3387, -1.462), (-0.283, -0.2513, -1.0), (-0.283, 0.3744, -1.03), (-0.283, -0.09771, -1.466), (-0.283, 0.3699, -1.496), (0.2588, 0.3744, -1.03), (0.255, -0.2513, -1.0), (0.2588, 0.3699, -1.496), (0.255, -0.09771, -1.466), (-1.0, -1.0, 0.0), (-1.0, -1.0, 1.0), (-1.0, -0.2513, 1.0), (-1.0, -0.2513, 0.0), (-1.0, -0.9725, 0.07507), (-1.0, -0.9725, 0.9249), (-1.0, -0.2788, 0.9249), (-1.0, -0.2788, 0.07507)], [], [(31, 26, 3, 21), (21, 3, 7, 22), (24, 11, 5, 23), (23, 5, 72, 71), (8, 63, 68, 10, 13, 12), (11, 73, 72, 5), (29, 26, 73, 11), (28, 64, 63, 8), (30, 29, 11, 24), (15, 12, 16, 19), (15, 14, 13, 10, 4, 0, 8, 12), (13, 14, 18, 17), (14, 15, 19, 18), (12, 13, 17, 16), (0, 71, 74, 8), (27, 30, 24, 10), (4, 23, 71, 0), (10, 24, 23, 4), (2, 21, 22, 6), (28, 31, 21, 2), (8, 74, 31, 28), (6, 22, 30, 27), (22, 7, 29, 30), (7, 3, 26, 29), (74, 73, 26, 31), (45, 44, 32, 33), (33, 32, 34, 35), (46, 45, 33, 35), (47, 46, 35, 34), (44, 47, 34, 32), (51, 57, 39, 36), (50, 49, 38, 39), (49, 48, 37, 38), (48, 51, 36, 37), (36, 39, 43, 40), (39, 42, 43), (38, 37, 41, 42), (37, 36, 40, 41), (40, 43, 47, 44), (43, 42, 46), (42, 41, 45, 46), (41, 40, 44, 45), (2, 6, 51, 48), (28, 2, 48, 49), (27, 67, 50), (6, 27, 50, 57, 51), (46, 47, 43), (39, 57, 50), (42, 39, 38), (64, 55, 61, 66), (68, 67, 27, 10), (50, 67, 55, 64, 49), (64, 28, 49), (65, 66, 61, 69, 70), (55, 67, 69, 61), (68, 63, 65, 70), (56, 53, 63, 64), (59, 62, 66, 65), (62, 56, 64, 66), (53, 59, 65, 63), (52, 54, 67, 68), (60, 58, 70, 69), (58, 52, 68, 70), (54, 60, 69, 67), (59, 58, 60, 62), (56, 62, 60, 54), (59, 53, 52, 58), (53, 56, 54, 52), (76, 75, 71, 72), (77, 76, 72, 73), (78, 77, 73, 74), (75, 78, 74, 71), (1, 20, 75, 76), (9, 1, 76, 77), (25, 9, 77, 78), (20, 25, 78, 75)])
_uv = me_cube_001.uv_layers.new(name='UVMap')
_uv.uv.foreach_set('vector', [0.5, 0.1718, 0.625, 0.1718, 0.625, 0.25, 0.5, 0.25, 0.5, 0.25, 0.625, 0.25, 0.625, 0.5, 0.5, 0.5, 0.5, 0.6564, 0.625, 0.6564, 0.625, 0.75, 0.5, 0.75, 0.5, 0.75, 0.625, 0.75, 0.625, 1.0, 0.5, 1.0, 0.125, 0.6564, 0.1747, 0.6564, 0.3241, 0.6564, 0.375, 0.6564, 0.3585, 0.6602, 0.1408, 0.6602, 0.625, 0.6564, 0.875, 0.6564, 0.875, 0.75, 0.625, 0.75, 0.625, 0.5782, 0.875, 0.5782, 0.875, 0.6564, 0.625, 0.6564, 0.125, 0.5782, 0.1646, 0.5782, 0.1747, 0.6564, 0.125, 0.6564, 0.5, 0.5782, 0.625, 0.5782, 0.625, 0.6564, 0.5, 0.6564, 0.1408, 0.7457, 0.1408, 0.6602, 0.1408, 0.6602, 0.1408, 0.7457, 0.1408, 0.7457, 0.3575, 0.7457, 0.3585, 0.6602, 0.375, 0.6564, 0.375, 0.75, 0.125, 0.75, 0.125, 0.6564, 0.1408, 0.6602, 0.3585, 0.6602, 0.3575, 0.7457, 0.3575, 0.7457, 0.3585, 0.6602, 0.3575, 0.7457, 0.1408, 0.7457, 0.1408, 0.7457, 0.3575, 0.7457, 0.1408, 0.6602, 0.3585, 0.6602, 0.3585, 0.6602, 0.1408, 0.6602, 0.375, 0.0, 0.5, 0.0, 0.5, 0.09359, 0.375, 0.09359, 0.375, 0.5782, 0.5, 0.5782, 0.5, 0.6564, 0.375, 0.6564, 0.375, 0.75, 0.5, 0.75, 0.5, 1.0, 0.375, 1.0, 0.375, 0.6564, 0.5, 0.6564, 0.5, 0.75, 0.375, 0.75, 0.375, 0.25, 0.5, 0.25, 0.5, 0.5, 0.375, 0.5, 0.375, 0.1718, 0.5, 0.1718, 0.5, 0.25, 0.375, 0.25, 0.375, 0.09359, 0.5, 0.09359, 0.5, 0.1718, 0.375, 0.1718, 0.375, 0.5, 0.5, 0.5, 0.5, 0.5782, 0.375, 0.5782, 0.5, 0.5, 0.625, 0.5, 0.625, 0.5782, 0.5, 0.5782, 0.625, 0.5, 0.875, 0.5, 0.875, 0.5782, 0.625, 0.5782, 0.5, 0.09359, 0.625, 0.09359, 0.625, 0.1718, 0.5, 0.1718, 0.375, 0.25, 0.375, 0.5, 0.375, 0.5, 0.375, 0.25, 0.375, 0.25, 0.375, 0.5, 0.375, 0.5782, 0.375, 0.1718, 0.375, 0.1718, 0.375, 0.25, 0.375, 0.25, 0.375, 0.1718, 0.375, 0.5782, 0.125, 0.5782, 0.125, 0.5782, 0.375, 0.5782, 0.375, 0.5, 0.375, 0.5782, 0.375, 0.5782, 0.375, 0.5, 0.375, 0.5, 0.375, 0.5779, 0.375, 0.5782, 0.375, 0.5, 0.375, 0.5782, 0.125, 0.5782, 0.125, 0.5782, 0.375, 0.5782, 0.375, 0.1718, 0.375, 0.25, 0.375, 0.25, 0.375, 0.1718, 0.375, 0.25, 0.375, 0.5, 0.375, 0.5, 0.375, 0.25, 0.375, 0.5, 0.375, 0.5782, 0.375, 0.5782, 0.375, 0.5, 0.375, 0.5782, 0.125, 0.5782, 0.375, 0.5782, 0.375, 0.1718, 0.375, 0.25, 0.375, 0.25, 0.375, 0.1718, 0.375, 0.25, 0.375, 0.5, 0.375, 0.5, 0.375, 0.25, 0.375, 0.5, 0.375, 0.5782, 0.375, 0.5782, 0.375, 0.5, 0.375, 0.5782, 0.125, 0.5782, 0.125, 0.5782, 0.375, 0.1718, 0.375, 0.25, 0.375, 0.25, 0.375, 0.1718, 0.375, 0.25, 0.375, 0.5, 0.375, 0.5, 0.375, 0.25, 0.375, 0.25, 0.375, 0.5, 0.375, 0.5, 0.375, 0.25, 0.375, 0.1718, 0.375, 0.25, 0.375, 0.25, 0.375, 0.1718, 0.375, 0.5782, 0.3353, 0.5782, 0.375, 0.5782, 0.375, 0.5, 0.375, 0.5782, 0.375, 0.5782, 0.375, 0.5779, 0.375, 0.5, 0.125, 0.5782, 0.375, 0.5782, 0.375, 0.5782, 0.375, 0.5782, 0.375, 0.5779, 0.375, 0.5782, 0.125, 0.5782, 0.375, 0.5782, 0.125, 0.5782, 0.1646, 0.5782, 0.1646, 0.5782, 0.1646, 0.5782, 0.1646, 0.5782, 0.3241, 0.6564, 0.3353, 0.5782, 0.375, 0.5782, 0.375, 0.6564, 0.375, 0.5782, 0.3353, 0.5782, 0.1646, 0.5782, 0.1646, 0.5782, 0.125, 0.5782, 0.1646, 0.5782, 0.125, 0.5782, 0.125, 0.5782, 0.1747, 0.6564, 0.1646, 0.5782, 0.1646, 0.5782, 0.3353, 0.5782, 0.3241, 0.6564, 0.1646, 0.5782, 0.3353, 0.5782, 0.3353, 0.5782, 0.1646, 0.5782, 0.3241, 0.6564, 0.1747, 0.6564, 0.1747, 0.6564, 0.3241, 0.6564, 0.1651, 0.5824, 0.1742, 0.652, 0.1747, 0.6564, 0.1646, 0.5782, 0.1741, 0.6512, 0.1652, 0.5832, 0.1646, 0.5782, 0.1747, 0.6564, 0.1652, 0.5832, 0.1651, 0.5824, 0.1646, 0.5782, 0.1646, 0.5782, 0.1742, 0.652, 0.1741, 0.6512, 0.1747, 0.6564, 0.1747, 0.6564, 0.3247, 0.6518, 0.3346, 0.5827, 0.3353, 0.5782, 0.3241, 0.6564, 0.3345, 0.5835, 0.3248, 0.6509, 0.3241, 0.6564, 0.3353, 0.5782, 0.3248, 0.6509, 0.3247, 0.6518, 0.3241, 0.6564, 0.3241, 0.6564, 0.3346, 0.5827, 0.3345, 0.5835, 0.3353, 0.5782, 0.3353, 0.5782, 0.1741, 0.6512, 0.3248, 0.6509, 0.3345, 0.5835, 0.1652, 0.5832, 0.1651, 0.5824, 0.1652, 0.5832, 0.3345, 0.5835, 0.3346, 0.5827, 0.1741, 0.6512, 0.1742, 0.652, 0.3247, 0.6518, 0.3248, 0.6509, 0.1742, 0.652, 0.1651, 0.5824, 0.3346, 0.5827, 0.3247, 0.6518, 0.6156, 0.009384, 0.5094, 0.009384, 0.5, 0.0, 0.625, 0.0, 0.6156, 0.08421, 0.6156, 0.009384, 0.625, 0.0, 0.625, 0.09359, 0.5094, 0.08421, 0.6156, 0.08421, 0.625, 0.09359, 0.5, 0.09359, 0.5094, 0.009384, 0.5094, 0.08421, 0.5, 0.09359, 0.5, 0.0, 0.6146, 0.01026, 0.5104, 0.01026, 0.5094, 0.009384, 0.6156, 0.009384, 0.6146, 0.08333, 0.6146, 0.01026, 0.6156, 0.009384, 0.6156, 0.08421, 0.5104, 0.08333, 0.6146, 0.08333, 0.6156, 0.08421, 0.5094, 0.08421, 0.5104, 0.01026, 0.5104, 0.08333, 0.5094, 0.08421, 0.5094, 0.009384])
me_cube_001.materials.append(mat_punho)
me_cube_001.materials.append(mat_portas)
me_cube_001.update()
me_cylinder_005 = bpy.data.meshes.new('Cylinder.005')
me_cylinder_005.from_pydata([(0.0, 1.0, -1.0), (0.0, 1.0, 1.0), (0.7071, 0.7071, -1.0), (0.7071, 0.7071, 1.0), (1.0, 0.0, -1.0), (1.0, 0.0, 1.0), (1.0, -0.2247, 1.0), (0.7071, 0.4824, 1.0), (1.0, -0.2247, -1.0), (0.7071, 0.4824, -1.0), (0.0, 0.7753, 1.0), (0.0, 0.7753, -1.0), (-1.0, 0.0, -1.0), (-1.0, 0.0, 1.0), (-0.7071, 0.7071, -1.0), (-0.7071, 0.7071, 1.0), (-1.0, -0.2247, 1.0), (-1.0, -0.2247, -1.0), (-0.7071, 0.4824, -1.0), (-0.7071, 0.4824, 1.0)], [], [(0, 2, 3, 1), (2, 4, 5, 3), (17, 16, 19, 18), (2, 0, 11, 9), (13, 15, 19, 16), (18, 19, 10, 11), (11, 10, 7, 9), (12, 14, 15, 13), (14, 0, 1, 15), (9, 7, 6, 8), (4, 2, 9, 8), (12, 13, 16, 17), (1, 3, 7, 10), (3, 5, 6, 7), (0, 14, 18, 11), (14, 12, 17, 18), (15, 1, 10, 19), (5, 4, 8, 6)])
_uv = me_cylinder_005.uv_layers.new(name='UVMap')
_uv.uv.foreach_set('vector', [1.0, 0.5, 0.875, 0.5, 0.875, 1.0, 1.0, 1.0, 0.875, 0.5, 0.75, 0.5, 0.75, 1.0, 0.875, 1.0, 0.25, 0.5, 0.25, 1.0, 0.125, 1.0, 0.125, 0.5, 0.875, 0.5, 1.0, 0.5, 1.0, 0.5, 0.875, 0.5, 0.25, 1.0, 0.125, 1.0, 0.125, 1.0, 0.25, 1.0, 0.125, 0.5, 0.125, 1.0, 0.0, 1.0, 0.0, 0.5, 1.0, 0.5, 1.0, 1.0, 0.875, 1.0, 0.875, 0.5, 0.25, 0.5, 0.125, 0.5, 0.125, 1.0, 0.25, 1.0, 0.125, 0.5, 0.0, 0.5, 0.0, 1.0, 0.125, 1.0, 0.875, 0.5, 0.875, 1.0, 0.75, 1.0, 0.75, 0.5, 0.75, 0.5, 0.875, 0.5, 0.875, 0.5, 0.75, 0.5, 0.25, 0.5, 0.25, 1.0, 0.25, 1.0, 0.25, 0.5, 1.0, 1.0, 0.875, 1.0, 0.875, 1.0, 1.0, 1.0, 0.875, 1.0, 0.75, 1.0, 0.75, 1.0, 0.875, 1.0, 0.0, 0.5, 0.125, 0.5, 0.125, 0.5, 0.0, 0.5, 0.125, 0.5, 0.25, 0.5, 0.25, 0.5, 0.125, 0.5, 0.125, 1.0, 0.0, 1.0, 0.0, 1.0, 0.125, 1.0, 0.75, 1.0, 0.75, 0.5, 0.75, 0.5, 0.75, 1.0])
me_cylinder_005.materials.append(mat_cano_tiro)
me_cylinder_005.update()
me_cylinder_006 = bpy.data.meshes.new('Cylinder.006')
me_cylinder_006.from_pydata([(0.0, 1.0, 1.0), (0.7071, 0.7071, 1.0), (1.0, 0.0, 1.0), (0.7071, -0.7071, 1.0), (0.0, -1.0, 1.0), (-0.7071, -0.7071, 1.0), (-1.0, 0.0, 1.0), (-0.7071, 0.7071, 1.0), (0.5531, 0.5531, 1.0), (0.0, 0.7823, 1.0), (-0.5531, 0.5531, 1.0), (-0.7823, 0.0, 1.0), (-0.5531, -0.5531, 1.0), (0.0, -0.7823, 1.0), (0.5531, -0.5531, 1.0), (0.7823, 0.0, 1.0), (0.0, 1.0, 0.9071), (0.7071, 0.7071, 0.9071), (1.0, 0.0, 0.9071), (0.7071, -0.7071, 0.9071), (0.0, -1.0, 0.9071), (-0.7071, -0.7071, 0.9071), (-1.0, 0.0, 0.9071), (-0.7071, 0.7071, 0.9071), (0.8504, 0.8504, 1.009), (2.041e-09, 1.203, 1.009), (2.041e-09, 1.203, 0.8977), (1.203, 1.397e-09, 1.009), (0.8504, -0.8504, 1.009), (2.041e-09, -1.203, 1.009), (-0.8504, -0.8504, 1.009), (-1.203, 1.397e-09, 1.009), (-0.8504, 0.8504, 1.009), (0.8504, 0.8504, 0.8977), (1.203, 1.397e-09, 0.8977), (0.8504, -0.8504, 0.8977), (2.041e-09, -1.203, 0.8977), (-0.8504, -0.8504, 0.8977), (-1.203, 1.397e-09, 0.8977), (-0.8504, 0.8504, 0.8977)], [], [(2, 3, 28, 27), (21, 20, 36, 37), (22, 21, 37, 38), (4, 5, 30, 29), (23, 22, 38, 39), (6, 7, 32, 31), (1, 2, 27, 24), (16, 23, 39, 26), (1, 0, 9, 8), (0, 7, 10, 9), (7, 6, 11, 10), (6, 5, 12, 11), (5, 4, 13, 12), (4, 3, 14, 13), (3, 2, 15, 14), (2, 1, 8, 15), (26, 25, 24, 33), (33, 24, 27, 34), (34, 27, 28, 35), (35, 28, 29, 36), (36, 29, 30, 37), (37, 30, 31, 38), (38, 31, 32, 39), (39, 32, 25, 26), (7, 0, 25, 32), (0, 1, 24, 25), (20, 19, 35, 36), (5, 6, 31, 30), (19, 18, 34, 35), (18, 17, 33, 34), (3, 4, 29, 28), (17, 16, 26, 33)])
_uv = me_cylinder_006.uv_layers.new(name='UVMap')
_uv.uv.foreach_set('vector', [0.49, 0.25, 0.4197, 0.08029, 0.4197, 0.08029, 0.49, 0.25, 0.375, 0.9768, 0.5, 0.9768, 0.5, 0.9768, 0.375, 0.9768, 0.25, 0.9768, 0.375, 0.9768, 0.375, 0.9768, 0.25, 0.9768, 0.25, 0.01, 0.08029, 0.08029, 0.08029, 0.08029, 0.25, 0.01, 0.125, 0.9768, 0.25, 0.9768, 0.25, 0.9768, 0.125, 0.9768, 0.01, 0.25, 0.08029, 0.4197, 0.08029, 0.4197, 0.01, 0.25, 0.4197, 0.4197, 0.49, 0.25, 0.49, 0.25, 0.4197, 0.4197, 0.0, 0.9768, 0.125, 0.9768, 0.125, 0.9768, 0.0, 0.9768, 0.4197, 0.4197, 0.25, 0.49, 0.25, 0.4377, 0.3828, 0.3828, 0.25, 0.49, 0.08029, 0.4197, 0.1172, 0.3828, 0.25, 0.4377, 0.08029, 0.4197, 0.01, 0.25, 0.06226, 0.25, 0.1172, 0.3828, 0.01, 0.25, 0.08029, 0.08029, 0.1172, 0.1172, 0.06226, 0.25, 0.08029, 0.08029, 0.25, 0.01, 0.25, 0.06226, 0.1172, 0.1172, 0.25, 0.01, 0.4197, 0.08029, 0.3828, 0.1172, 0.25, 0.06226, 0.4197, 0.08029, 0.49, 0.25, 0.4377, 0.25, 0.3828, 0.1172, 0.49, 0.25, 0.4197, 0.4197, 0.3828, 0.3828, 0.4377, 0.25, 1.0, 0.9768, 1.0, 1.0, 0.875, 1.0, 0.875, 0.9768, 0.875, 0.9768, 0.875, 1.0, 0.75, 1.0, 0.75, 0.9768, 0.75, 0.9768, 0.75, 1.0, 0.625, 1.0, 0.625, 0.9768, 0.625, 0.9768, 0.625, 1.0, 0.5, 1.0, 0.5, 0.9768, 0.5, 0.9768, 0.5, 1.0, 0.375, 1.0, 0.375, 0.9768, 0.375, 0.9768, 0.375, 1.0, 0.25, 1.0, 0.25, 0.9768, 0.25, 0.9768, 0.25, 1.0, 0.125, 1.0, 0.125, 0.9768, 0.125, 0.9768, 0.125, 1.0, 0.0, 1.0, 0.0, 0.9768, 0.08029, 0.4197, 0.25, 0.49, 0.25, 0.49, 0.08029, 0.4197, 0.25, 0.49, 0.4197, 0.4197, 0.4197, 0.4197, 0.25, 0.49, 0.5, 0.9768, 0.625, 0.9768, 0.625, 0.9768, 0.5, 0.9768, 0.08029, 0.08029, 0.01, 0.25, 0.01, 0.25, 0.08029, 0.08029, 0.625, 0.9768, 0.75, 0.9768, 0.75, 0.9768, 0.625, 0.9768, 0.75, 0.9768, 0.875, 0.9768, 0.875, 0.9768, 0.75, 0.9768, 0.4197, 0.08029, 0.25, 0.01, 0.25, 0.01, 0.4197, 0.08029, 0.875, 0.9768, 1.0, 0.9768, 1.0, 0.9768, 0.875, 0.9768])
me_cylinder_006.materials.append(mat_pump)
me_cylinder_006.update()
me_cylinder_007 = bpy.data.meshes.new('Cylinder.007')
me_cylinder_007.from_pydata([(0.0, 1.0, 0.9125), (0.7071, 0.7071, 0.9125), (1.0, 0.0, 0.9125), (0.7071, -0.7071, 0.9125), (0.0, -1.0, 0.9125), (-0.7071, -0.7071, 0.9125), (-1.0, 0.0, 0.9125), (-0.7071, 0.7071, 0.9125), (0.8422, 0.8422, 1.008), (2.277e-08, 1.191, 1.008), (2.277e-08, 1.191, 0.9041), (1.191, -4.555e-08, 1.008), (0.8422, -0.8422, 1.008), (2.277e-08, -1.191, 1.008), (-0.8422, -0.8422, 1.008), (-1.191, -4.555e-08, 1.008), (-0.8422, 0.8422, 1.008), (0.8422, 0.8422, 0.9041), (1.191, -4.555e-08, 0.9041), (0.8422, -0.8422, 0.9041), (2.277e-08, -1.191, 0.9041), (-0.8422, -0.8422, 0.9041), (-1.191, -4.555e-08, 0.9041), (-0.8422, 0.8422, 0.9041)], [], [(2, 1, 17, 18), (7, 6, 22, 23), (5, 4, 20, 21), (3, 2, 18, 19), (1, 0, 10, 17), (0, 7, 23, 10), (6, 5, 21, 22), (4, 3, 19, 20), (10, 9, 8, 17), (17, 8, 11, 18), (18, 11, 12, 19), (19, 12, 13, 20), (20, 13, 14, 21), (21, 14, 15, 22), (8, 9, 16, 15, 14, 13, 12, 11), (22, 15, 16, 23), (23, 16, 9, 10)])
_uv = me_cylinder_007.uv_layers.new(name='UVMap')
_uv.uv.foreach_set('vector', [0.75, 0.9781, 0.875, 0.9781, 0.875, 0.9781, 0.75, 0.9781, 0.125, 0.9781, 0.25, 0.9781, 0.25, 0.9781, 0.125, 0.9781, 0.375, 0.9781, 0.5, 0.9781, 0.5, 0.9781, 0.375, 0.9781, 0.625, 0.9781, 0.75, 0.9781, 0.75, 0.9781, 0.625, 0.9781, 0.875, 0.9781, 1.0, 0.9781, 1.0, 0.9781, 0.875, 0.9781, 0.0, 0.9781, 0.125, 0.9781, 0.125, 0.9781, 0.0, 0.9781, 0.25, 0.9781, 0.375, 0.9781, 0.375, 0.9781, 0.25, 0.9781, 0.5, 0.9781, 0.625, 0.9781, 0.625, 0.9781, 0.5, 0.9781, 1.0, 0.9781, 1.0, 1.0, 0.875, 1.0, 0.875, 0.9781, 0.875, 0.9781, 0.875, 1.0, 0.75, 1.0, 0.75, 0.9781, 0.75, 0.9781, 0.75, 1.0, 0.625, 1.0, 0.625, 0.9781, 0.625, 0.9781, 0.625, 1.0, 0.5, 1.0, 0.5, 0.9781, 0.5, 0.9781, 0.5, 1.0, 0.375, 1.0, 0.375, 0.9781, 0.375, 0.9781, 0.375, 1.0, 0.25, 1.0, 0.25, 0.9781, 0.4197, 0.4197, 0.25, 0.49, 0.08029, 0.4197, 0.01, 0.25, 0.08029, 0.08029, 0.25, 0.01, 0.4197, 0.08029, 0.49, 0.25, 0.25, 0.9781, 0.25, 1.0, 0.125, 1.0, 0.125, 0.9781, 0.125, 0.9781, 0.125, 1.0, 0.0, 1.0, 0.0, 0.9781])
me_cylinder_007.materials.append(mat_choke)
me_cylinder_007.update()
me_cylinder_008 = bpy.data.meshes.new('Cylinder.008')
me_cylinder_008.from_pydata([(0.5531, 0.5531, 1.0), (0.0, 0.7823, 1.0), (-0.5531, 0.5531, 1.0), (-0.7823, 0.0, 1.0), (-0.5531, -0.5531, 1.0), (0.0, -0.7823, 1.0), (0.5531, -0.5531, 1.0), (0.7823, 0.0, 1.0), (0.5531, 0.5531, -0.8149), (2.579e-14, 0.7823, -0.8149), (0.7823, -5.005e-07, -0.8149), (-0.5531, 0.5531, -0.8149), (-0.7823, -5.005e-07, -0.8149), (-0.5531, -0.5531, -0.8149), (2.579e-14, -0.7823, -0.8149), (0.5531, -0.5531, -0.8149)], [], [(5, 6, 15, 14), (8, 9, 11, 12, 13, 14, 15, 10), (3, 4, 13, 12), (1, 2, 11, 9), (0, 1, 9, 8), (6, 7, 10, 15), (4, 5, 14, 13), (2, 3, 12, 11), (7, 0, 8, 10)])
_uv = me_cylinder_008.uv_layers.new(name='UVMap')
_uv.uv.foreach_set('vector', [0.25, 0.06226, 0.3828, 0.1172, 0.3828, 0.1172, 0.25, 0.06226, 0.3828, 0.3828, 0.25, 0.4377, 0.1172, 0.3828, 0.06226, 0.25, 0.1172, 0.1172, 0.25, 0.06226, 0.3828, 0.1172, 0.4377, 0.25, 0.06226, 0.25, 0.1172, 0.1172, 0.1172, 0.1172, 0.06226, 0.25, 0.25, 0.4377, 0.1172, 0.3828, 0.1172, 0.3828, 0.25, 0.4377, 0.3828, 0.3828, 0.25, 0.4377, 0.25, 0.4377, 0.3828, 0.3828, 0.3828, 0.1172, 0.4377, 0.25, 0.4377, 0.25, 0.3828, 0.1172, 0.1172, 0.1172, 0.25, 0.06226, 0.25, 0.06226, 0.1172, 0.1172, 0.1172, 0.3828, 0.06226, 0.25, 0.06226, 0.25, 0.1172, 0.3828, 0.4377, 0.25, 0.3828, 0.3828, 0.3828, 0.3828, 0.4377, 0.25])
me_cylinder_008.materials.append(mat_material_002)
me_cylinder_008.materials.append(mat_choke)
me_cylinder_008.update()
me_cylinder_010 = bpy.data.meshes.new('Cylinder.010')
me_cylinder_010.from_pydata([(9.178e-17, 0.9143, 0.9678), (0.6465, 0.6465, 0.9678), (0.9143, -2.883e-09, 0.9678), (0.6465, -0.6465, 0.9678), (9.178e-17, -0.9143, 0.9678), (-0.6465, -0.6465, 0.9678), (-0.9143, -2.883e-09, 0.9678), (-0.6465, 0.6465, 0.9678), (-0.1695, 0.1695, -1.057), (-0.2396, 4.472e-07, -1.057), (-0.1695, -0.1695, -1.057), (-1.815e-07, -0.2396, -1.057), (0.1695, -0.1695, -1.057), (0.2396, 2.259e-07, -1.057), (0.1695, 0.1695, -1.057), (3.979e-08, 0.2396, -1.057), (-2.086e-07, 1.057, -0.5307), (0.7471, 0.7471, -0.5307), (1.057, 6e-07, -0.5307), (0.7471, -0.7471, -0.5307), (-2.682e-07, -1.057, -0.5307), (-0.7471, -0.7471, -0.5307), (-1.057, 6.596e-07, -0.5307), (-0.7471, 0.7471, -0.5307), (0.7471, 0.7471, -0.953), (1.057, 6e-07, -0.953), (0.7471, -0.7471, -0.953), (-2.682e-07, -1.057, -0.953), (-0.7471, -0.7471, -0.953), (-1.057, 6.596e-07, -0.953), (-0.7471, 0.7471, -0.953), (-2.086e-07, 1.057, -0.953), (-2.086e-07, 1.057, -0.7418), (0.7471, 0.7471, -0.7418), (1.057, 6e-07, -0.7418), (0.7471, -0.7471, -0.7418), (-2.682e-07, -1.057, -0.7418), (-0.7471, -0.7471, -0.7418), (-1.057, 6.596e-07, -0.7418), (-0.7471, 0.7471, -0.7418), (-2.384e-07, 1.0, -0.5075), (0.7071, 0.7071, -0.5075), (1.0, 6.298e-07, -0.5075), (0.7071, -0.7071, -0.5075), (-2.384e-07, -1.0, -0.5075), (-0.7071, -0.7071, -0.5075), (-1.0, 6.298e-07, -0.5075), (-0.7071, 0.7071, -0.5075), (-1.273e-07, 1.148, -1.011), (0.8119, 0.8119, -1.011), (1.148, 5.056e-07, -1.011), (0.8119, -0.8119, -1.011), (-3.234e-07, -1.148, -1.011), (-0.8119, -0.8119, -1.011), (-1.148, 7.017e-07, -1.011), (-0.8119, 0.8119, -1.011), (-1.654e-07, 0.3613, -1.011), (0.2555, 0.2555, -1.011), (0.3613, 5.31e-07, -1.011), (0.2555, -0.2555, -1.011), (-3.107e-07, -0.3613, -1.011), (-0.2555, -0.2555, -1.011), (-0.3613, 6.763e-07, -1.011), (-0.2555, 0.2555, -1.011), (1.465e-08, 0.2396, -1.045), (0.1695, 0.1695, -1.045), (0.2396, 2.246e-07, -1.045), (0.1695, -0.1695, -1.045), (-2.067e-07, -0.2396, -1.045), (-0.1695, -0.1695, -1.045), (-0.2396, 4.459e-07, -1.045), (-0.1695, 0.1695, -1.045), (-2.384e-07, 0.9143, 0.9678), (0.6465, 0.6465, 0.9678), (0.9143, 6.269e-07, 0.9678), (0.6465, -0.6465, 0.9678), (-2.384e-07, -0.9143, 0.9678), (-0.6465, -0.6465, 0.9678), (-0.9143, 6.269e-07, 0.9678), (-0.6465, 0.6465, 0.9678), (-2.384e-07, 1.0, -0.5075), (0.7071, 0.7071, -0.5075), (1.0, 6.298e-07, -0.5075), (0.7071, -0.7071, -0.5075), (-2.384e-07, -1.0, -0.5075), (-0.7071, -0.7071, -0.5075), (-1.0, 6.298e-07, -0.5075), (-0.7071, 0.7071, -0.5075), (0.7071, 0.7071, 1.0), (-2.384e-07, 1.0, 1.0), (1.0, 6.298e-07, 1.0), (0.7071, -0.7071, 1.0), (-2.384e-07, -1.0, 1.0), (-0.7071, -0.7071, 1.0), (-1.0, 6.298e-07, 1.0), (-0.7071, 0.7071, 1.0), (-1.654e-07, 0.3613, -1.011), (0.2555, 0.2555, -1.011), (0.3613, 5.31e-07, -1.011), (0.2555, -0.2555, -1.011), (-3.107e-07, -0.3613, -1.011), (-0.2555, -0.2555, -1.011), (-0.3613, 6.763e-07, -1.011), (-0.2555, 0.2555, -1.011), (-1.654e-07, 0.3613, -1.042), (0.2555, 0.2555, -1.042), (0.3613, 5.316e-07, -1.042), (0.2555, -0.2555, -1.042), (-3.107e-07, -0.3613, -1.042), (-0.2555, -0.2555, -1.042), (-0.3613, 6.769e-07, -1.042), (-0.2555, 0.2555, -1.042), (1.465e-08, 0.2396, -1.045), (0.1695, 0.1695, -1.045), (0.2396, 2.246e-07, -1.045), (0.1695, -0.1695, -1.045), (-2.067e-07, -0.2396, -1.045), (-0.1695, -0.1695, -1.045), (-0.2396, 4.459e-07, -1.045), (-0.1695, 0.1695, -1.045)], [], [(1, 0, 7, 6, 5, 4, 3, 2), (15, 14, 13, 12, 11, 10, 9, 8), (39, 23, 16, 32), (38, 22, 23, 39), (37, 21, 22, 38), (36, 20, 21, 37), (35, 19, 20, 36), (34, 18, 19, 35), (33, 17, 18, 34), (32, 16, 17, 33), (48, 31, 24, 49), (49, 24, 25, 50), (50, 25, 26, 51), (51, 26, 27, 52), (52, 27, 28, 53), (53, 28, 29, 54), (54, 29, 30, 55), (55, 30, 31, 48), (31, 32, 33, 24), (24, 33, 34, 25), (25, 34, 35, 26), (26, 35, 36, 27), (27, 36, 37, 28), (28, 37, 38, 29), (29, 38, 39, 30), (30, 39, 32, 31), (23, 47, 40, 16), (22, 46, 47, 23), (21, 45, 46, 22), (20, 44, 45, 21), (19, 43, 44, 20), (18, 42, 43, 19), (17, 41, 42, 18), (16, 40, 41, 17), (57, 56, 48, 49), (58, 57, 49, 50), (59, 58, 50, 51), (60, 59, 51, 52), (61, 60, 52, 53), (62, 61, 53, 54), (63, 62, 54, 55), (56, 63, 55, 48), (70, 71, 8, 9), (68, 69, 10, 11), (66, 67, 12, 13), (64, 65, 14, 15), (71, 64, 15, 8), (69, 70, 9, 10), (67, 68, 11, 12), (65, 66, 13, 14), (80, 89, 88, 81), (81, 88, 90, 82), (82, 90, 91, 83), (83, 91, 92, 84), (84, 92, 93, 85), (85, 93, 94, 86), (86, 94, 95, 87), (87, 95, 89, 80), (72, 73, 88, 89), (73, 74, 90, 88), (74, 75, 91, 90), (75, 76, 92, 91), (76, 77, 93, 92), (77, 78, 94, 93), (78, 79, 95, 94), (79, 72, 89, 95), (102, 103, 111, 110), (97, 98, 106, 105), (99, 100, 108, 107), (101, 102, 110, 109), (103, 96, 104, 111), (96, 97, 105, 104), (98, 99, 107, 106), (100, 101, 109, 108), (113, 112, 104, 105), (114, 113, 105, 106), (115, 114, 106, 107), (116, 115, 107, 108), (117, 116, 108, 109), (118, 117, 109, 110), (119, 118, 110, 111), (112, 119, 111, 104)])
me_cylinder_010.polygons.foreach_set('material_index', [0, 1, 1, 1, 1, 1, 1, 1, 1, 1, 1, 1, 1, 1, 1, 1, 1, 1, 1, 1, 1, 1, 1, 1, 1, 1, 1, 1, 1, 1, 1, 1, 1, 1, 1, 1, 1, 1, 1, 1, 1, 1, 1, 1, 1, 1, 1, 1, 1, 1, 2, 2, 2, 2, 2, 2, 2, 2, 2, 2, 2, 2, 2, 2, 2, 2, 4, 4, 4, 4, 4, 4, 4, 4, 4, 4, 4, 4, 4, 4, 4, 4])
_uv = me_cylinder_010.uv_layers.new(name='UVMap')
_uv.uv.foreach_set('vector', [0.4052, 0.4052, 0.25, 0.4694, 0.09483, 0.4052, 0.03056, 0.25, 0.09483, 0.09483, 0.25, 0.03056, 0.4052, 0.09483, 0.4694, 0.25, 0.75, 0.2816, 0.7724, 0.2724, 0.7816, 0.25, 0.7724, 0.2276, 0.75, 0.2184, 0.7276, 0.2276, 0.7184, 0.25, 0.7276, 0.2724, 0.125, 0.5636, 0.125, 0.6136, 0.0, 0.6136, 0.0, 0.5636, 0.25, 0.5636, 0.25, 0.6136, 0.125, 0.6136, 0.125, 0.5636, 0.375, 0.5636, 0.375, 0.6136, 0.25, 0.6136, 0.25, 0.5636, 0.5, 0.5636, 0.5, 0.6136, 0.375, 0.6136, 0.375, 0.5636, 0.625, 0.5636, 0.625, 0.6136, 0.5, 0.6136, 0.5, 0.5636, 0.75, 0.5636, 0.75, 0.6136, 0.625, 0.6136, 0.625, 0.5636, 0.875, 0.5636, 0.875, 0.6136, 0.75, 0.6136, 0.75, 0.5636, 1.0, 0.5636, 1.0, 0.6136, 0.875, 0.6136, 0.875, 0.5636, 1.0, 0.5, 1.0, 0.5137, 0.875, 0.5137, 0.875, 0.5, 0.875, 0.5, 0.875, 0.5137, 0.75, 0.5137, 0.75, 0.5, 0.75, 0.5, 0.75, 0.5137, 0.625, 0.5137, 0.625, 0.5, 0.625, 0.5, 0.625, 0.5137, 0.5, 0.5137, 0.5, 0.5, 0.5, 0.5, 0.5, 0.5137, 0.375, 0.5137, 0.375, 0.5, 0.375, 0.5, 0.375, 0.5137, 0.25, 0.5137, 0.25, 0.5, 0.25, 0.5, 0.25, 0.5137, 0.125, 0.5137, 0.125, 0.5, 0.125, 0.5, 0.125, 0.5137, 0.0, 0.5137, 0.0, 0.5, 1.0, 0.5137, 1.0, 0.5636, 0.875, 0.5636, 0.875, 0.5137, 0.875, 0.5137, 0.875, 0.5636, 0.75, 0.5636, 0.75, 0.5137, 0.75, 0.5137, 0.75, 0.5636, 0.625, 0.5636, 0.625, 0.5137, 0.625, 0.5137, 0.625, 0.5636, 0.5, 0.5636, 0.5, 0.5137, 0.5, 0.5137, 0.5, 0.5636, 0.375, 0.5636, 0.375, 0.5137, 0.375, 0.5137, 0.375, 0.5636, 0.25, 0.5636, 0.25, 0.5137, 0.25, 0.5137, 0.25, 0.5636, 0.125, 0.5636, 0.125, 0.5137, 0.125, 0.5137, 0.125, 0.5636, 0.0, 0.5636, 0.0, 0.5137, 0.125, 0.6136, 0.125, 0.6231, 0.0, 0.6231, 0.0, 0.6136, 0.25, 0.6136, 0.25, 0.6231, 0.125, 0.6231, 0.125, 0.6136, 0.375, 0.6136, 0.375, 0.6231, 0.25, 0.6231, 0.25, 0.6136, 0.5, 0.6136, 0.5, 0.6231, 0.375, 0.6231, 0.375, 0.6136, 0.625, 0.6136, 0.625, 0.6231, 0.5, 0.6231, 0.5, 0.6136, 0.75, 0.6136, 0.75, 0.6231, 0.625, 0.6231, 0.625, 0.6136, 0.875, 0.6136, 0.875, 0.6231, 0.75, 0.6231, 0.75, 0.6136, 1.0, 0.6136, 1.0, 0.6231, 0.875, 0.6231, 0.875, 0.6136, 0.8034, 0.3034, 0.75, 0.3255, 0.75, 0.49, 0.9197, 0.4197, 0.8255, 0.25, 0.8034, 0.3034, 0.9197, 0.4197, 0.99, 0.25, 0.8034, 0.1966, 0.8255, 0.25, 0.99, 0.25, 0.9197, 0.08029, 0.75, 0.1745, 0.8034, 0.1966, 0.9197, 0.08029, 0.75, 0.01, 0.6966, 0.1966, 0.75, 0.1745, 0.75, 0.01, 0.5803, 0.08029, 0.6745, 0.25, 0.6966, 0.1966, 0.5803, 0.08029, 0.51, 0.25, 0.6966, 0.3034, 0.6745, 0.25, 0.51, 0.25, 0.5803, 0.4197, 0.75, 0.3255, 0.6966, 0.3034, 0.5803, 0.4197, 0.75, 0.49, 0.7184, 0.25, 0.7276, 0.2724, 0.7276, 0.2724, 0.7184, 0.25, 0.75, 0.2184, 0.7276, 0.2276, 0.7276, 0.2276, 0.75, 0.2184, 0.7816, 0.25, 0.7724, 0.2276, 0.7724, 0.2276, 0.7816, 0.25, 0.75, 0.2816, 0.7724, 0.2724, 0.7724, 0.2724, 0.75, 0.2816, 0.7276, 0.2724, 0.75, 0.2816, 0.75, 0.2816, 0.7276, 0.2724, 0.7276, 0.2276, 0.7184, 0.25, 0.7184, 0.25, 0.7276, 0.2276, 0.7724, 0.2276, 0.75, 0.2184, 0.75, 0.2184, 0.7724, 0.2276, 0.7724, 0.2724, 0.7816, 0.25, 0.7816, 0.25, 0.7724, 0.2724, 1.0, 0.6231, 1.0, 1.0, 0.875, 1.0, 0.875, 0.6231, 0.875, 0.6231, 0.875, 1.0, 0.75, 1.0, 0.75, 0.6231, 0.75, 0.6231, 0.75, 1.0, 0.625, 1.0, 0.625, 0.6231, 0.625, 0.6231, 0.625, 1.0, 0.5, 1.0, 0.5, 0.6231, 0.5, 0.6231, 0.5, 1.0, 0.375, 1.0, 0.375, 0.6231, 0.375, 0.6231, 0.375, 1.0, 0.25, 1.0, 0.25, 0.6231, 0.25, 0.6231, 0.25, 1.0, 0.125, 1.0, 0.125, 0.6231, 0.125, 0.6231, 0.125, 1.0, 0.0, 1.0, 0.0, 0.6231, 0.25, 0.4694, 0.4052, 0.4052, 0.4197, 0.4197, 0.25, 0.49, 0.4052, 0.4052, 0.4694, 0.25, 0.49, 0.25, 0.4197, 0.4197, 0.4694, 0.25, 0.4052, 0.09483, 0.4197, 0.08029, 0.49, 0.25, 0.4052, 0.09483, 0.25, 0.03056, 0.25, 0.01, 0.4197, 0.08029, 0.25, 0.03056, 0.09483, 0.09483, 0.08029, 0.08029, 0.25, 0.01, 0.09483, 0.09483, 0.03056, 0.25, 0.01, 0.25, 0.08029, 0.08029, 0.03056, 0.25, 0.09483, 0.4052, 0.08029, 0.4197, 0.01, 0.25, 0.09483, 0.4052, 0.25, 0.4694, 0.25, 0.49, 0.08029, 0.4197, 0.6745, 0.25, 0.6966, 0.3034, 0.6966, 0.3034, 0.6745, 0.25, 0.8034, 0.3034, 0.8255, 0.25, 0.8255, 0.25, 0.8034, 0.3034, 0.8034, 0.1966, 0.75, 0.1745, 0.75, 0.1745, 0.8034, 0.1966, 0.6966, 0.1966, 0.6745, 0.25, 0.6745, 0.25, 0.6966, 0.1966, 0.6966, 0.3034, 0.75, 0.3255, 0.75, 0.3255, 0.6966, 0.3034, 0.75, 0.3255, 0.8034, 0.3034, 0.8034, 0.3034, 0.75, 0.3255, 0.8255, 0.25, 0.8034, 0.1966, 0.8034, 0.1966, 0.8255, 0.25, 0.75, 0.1745, 0.6966, 0.1966, 0.6966, 0.1966, 0.75, 0.1745, 0.7724, 0.2724, 0.75, 0.2816, 0.75, 0.3255, 0.8034, 0.3034, 0.7816, 0.25, 0.7724, 0.2724, 0.8034, 0.3034, 0.8255, 0.25, 0.7724, 0.2276, 0.7816, 0.25, 0.8255, 0.25, 0.8034, 0.1966, 0.75, 0.2184, 0.7724, 0.2276, 0.8034, 0.1966, 0.75, 0.1745, 0.7276, 0.2276, 0.75, 0.2184, 0.75, 0.1745, 0.6966, 0.1966, 0.7184, 0.25, 0.7276, 0.2276, 0.6966, 0.1966, 0.6745, 0.25, 0.7276, 0.2724, 0.7184, 0.25, 0.6745, 0.25, 0.6966, 0.3034, 0.75, 0.2816, 0.7276, 0.2724, 0.6966, 0.3034, 0.75, 0.3255])
me_cylinder_010.materials.append(mat_material_001)
me_cylinder_010.materials.append(mat_material)
me_cylinder_010.materials.append(mat_shell)
me_cylinder_010.materials.append(None)
me_cylinder_010.materials.append(mat_material_003)
me_cylinder_010.update()
me_cube_002 = bpy.data.meshes.new('Cube.002')
me_cube_002.from_pydata([(-0.9394, -0.9729, 0.9224), (-0.9394, -0.2784, 0.9224), (-0.9394, -0.9729, 0.07763), (-0.9394, -0.2784, 0.07763)], [], [(2, 0, 1, 3)])
me_cube_002.polygons.foreach_set('material_index', [1])
_uv = me_cube_002.uv_layers.new(name='UVMap')
_uv.uv.foreach_set('vector', [0.5104, 0.01026, 0.6146, 0.01026, 0.6146, 0.08333, 0.5104, 0.08333])
me_cube_002.materials.append(mat_punho)
me_cube_002.materials.append(mat_portas)
me_cube_002.update()
me_cube_003 = bpy.data.meshes.new('Cube.003')
me_cube_003.from_pydata([(-0.8737, -0.2814, -0.9577), (0.8683, -0.2814, -0.9577), (0.8596, -0.9659, -0.9577), (-0.8737, -0.9659, -0.9577)], [], [(0, 1, 2, 3)])
me_cube_003.polygons.foreach_set('material_index', [1])
_uv = me_cube_003.uv_layers.new(name='UVMap')
_uv.uv.foreach_set('vector', [0.1408, 0.6602, 0.3585, 0.6602, 0.3575, 0.7457, 0.1408, 0.7457])
me_cube_003.materials.append(mat_punho)
me_cube_003.materials.append(mat_portas)
me_cube_003.update()

# ---- objects
ob_camera = bpy.data.objects.new('Camera', cam_camera)
ob_cylinder = bpy.data.objects.new('Cylinder', me_cylinder)
ob_cylinder_001 = bpy.data.objects.new('Cylinder.001', me_cylinder_001)
ob_cylinder_002 = bpy.data.objects.new('Cylinder.002', me_cylinder_002)
ob_cube = bpy.data.objects.new('Cube', me_cube_001)
ob_cylinder_003 = bpy.data.objects.new('Cylinder.003', me_cylinder_005)
ob_sun = bpy.data.objects.new('Sun', light_sun)
ob_sun_001 = bpy.data.objects.new('Sun.001', light_sun_001)
ob_cylinder_005 = bpy.data.objects.new('Cylinder.005', me_cylinder_006)
ob_cylinder_006 = bpy.data.objects.new('Cylinder.006', me_cylinder_007)
ob_cylinder_007 = bpy.data.objects.new('Cylinder.007', me_cylinder_008)
ob_cylinder_009 = bpy.data.objects.new('Cylinder.009', me_cylinder_010)
ob_cube_001 = bpy.data.objects.new('Cube.001', me_cube_002)
ob_cube_002 = bpy.data.objects.new('Cube.002', me_cube_003)

# ---- transforms, parenting, visibility, modifiers, constraints
ob_camera.location = (7.359, -6.926, 4.958)
ob_camera.rotation_euler = (1.109, 0.0, 0.8149)
ob_camera.lock_rotations_4d = False
ob_camera.empty_display_type = 'ARROWS'
ob_camera.color = (0.0, 0.0, 0.0, 0.0)
ob_camera.display_type = 'WIRE'
ob_camera.lineart.crease_threshold = 0.0
ob_cylinder.location = (0.0, 0.0, 0.0)
ob_cylinder.rotation_euler = (1.571, 0.3893, 0.0)
ob_cylinder.scale = (1.0, 1.0, 6.31)
ob_cylinder_001.location = (0.0, 0.0, -2.221)
ob_cylinder_001.rotation_euler = (1.571, 0.3893, 0.0)
ob_cylinder_001.scale = (1.0, 1.0, 6.31)
ob_cylinder_002.location = (0.0, 0.0, -2.253)
ob_cylinder_002.rotation_euler = (1.571, -0.3936, 0.0)
ob_cylinder_002.scale = (1.25, 1.25, 2.811)
ob_cube.location = (0.0, 11.39, -1.085)
ob_cube.scale = (1.0, 5.115, 2.29)
ob_cylinder_003.location = (0.0, 12.36, -3.919)
ob_cylinder_003.rotation_euler = (-1.571, 1.91, -1.571)
ob_cylinder_003.scale = (0.4419, 0.4796, 0.08981)
ob_sun.location = (-13.46, 21.16, 7.338)
ob_sun.rotation_euler = (2.361, 3.491, -2.653)
ob_sun_001.location = (12.78, 7.39, 22.96)
ob_sun_001.rotation_euler = (2.652, 2.596, -3.274)
ob_cylinder_005.location = (0.0, 0.0, 0.0)
ob_cylinder_005.rotation_euler = (1.571, 0.3893, 0.0)
ob_cylinder_005.scale = (1.0, 1.0, 6.31)
ob_cylinder_006.location = (0.0, 0.0, -2.221)
ob_cylinder_006.rotation_euler = (1.571, 0.3893, 0.0)
ob_cylinder_006.scale = (1.0, 1.0, 6.31)
ob_cylinder_007.location = (0.0, 0.0, 0.0)
ob_cylinder_007.rotation_euler = (1.571, 0.3893, 0.0)
ob_cylinder_007.scale = (1.0, 1.0, 6.31)
ob_cylinder_009.location = (0.0, 5.847, 4.598)
ob_cylinder_009.rotation_euler = (1.571, 0.3918, 0.0)
ob_cylinder_009.scale = (0.7892, 0.7892, 1.618)
ob_cube_001.location = (0.0, 11.39, -1.085)
ob_cube_001.scale = (1.0, 5.115, 2.29)
ob_cube_002.location = (0.0, 11.39, -1.085)
ob_cube_002.scale = (1.0, 5.115, 2.29)

# ---- collection membership
col_collection.objects.link(ob_camera)
col_collection.objects.link(ob_cylinder)
col_collection.objects.link(ob_cylinder_001)
col_collection.objects.link(ob_cylinder_002)
col_collection.objects.link(ob_cube)
col_collection.objects.link(ob_cylinder_003)
col_collection.objects.link(ob_sun)
col_collection.objects.link(ob_sun_001)
col_collection.objects.link(ob_cylinder_005)
col_collection.objects.link(ob_cylinder_006)
col_collection.objects.link(ob_cylinder_007)
col_collection.objects.link(ob_cylinder_009)
col_collection.objects.link(ob_cube_001)
col_collection.objects.link(ob_cube_002)

# ---- scene / render settings (as saved in the file)
scene.camera = ob_camera
scene.frame_start = 1; scene.frame_end = 250; scene.frame_set(1)
scene.render.engine = 'BLENDER_EEVEE_NEXT'
bpy.context.view_layer.update()
